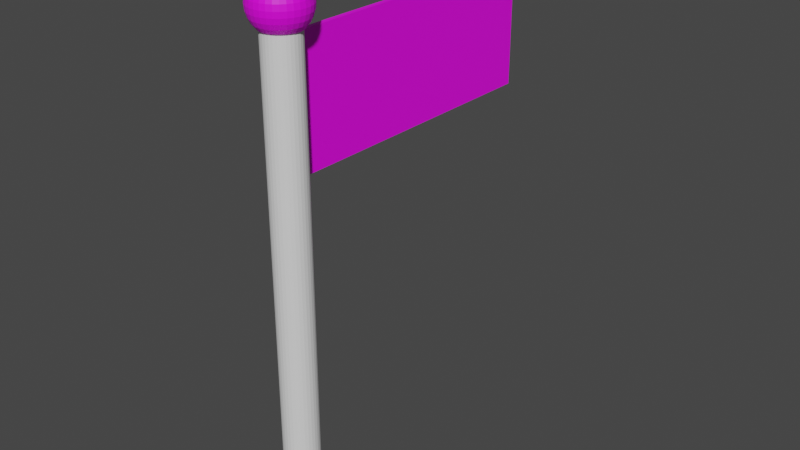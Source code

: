 # Source: untitled.blend  (saved by Blender 2.90.8; exported with 4.5.12 LTS)
import bpy
from mathutils import Matrix  # noqa: F401  (used for matrix-valued properties, if any)

bpy.ops.wm.read_factory_settings(use_empty=True)
scene = bpy.context.scene
scene.name = 'Scene'

# ---- collections
col_collection = bpy.data.collections.new('Collection'); scene.collection.children.link(col_collection)

# ---- images (referenced by path relative to the original .blend; pixels are not part of the script)
import os
ASSET_DIR = os.environ.get("B2B_ASSET_DIR", "")  # directory of the original .blend (textures are referenced by path, not embedded)
HERE = os.path.dirname(os.path.abspath(__file__))  # packed textures are extracted next to this script under _unpacked/

def load_image(name, relpath, width, height, colorspace="sRGB"):
    """Load a texture the original file referenced (path relative to the .blend, or extracted next to this script)."""
    p = next((c for c in (os.path.join(HERE, relpath), os.path.join(ASSET_DIR, relpath)) if relpath and os.path.exists(c)), "")
    if p:
        img = bpy.data.images.load(p, check_existing=True)
        img.name = name
    else:  # same state as the original file: an image datablock whose file is absent (Cycles renders it pink)
        img = bpy.data.images.new(name, width, height)
        img.source = "FILE"
        img.filepath = "//" + (relpath or name)
    img.colorspace_settings.name = colorspace
    return img
img_checkpoint_png_001 = load_image('checkpoint.png.001', 'checkpoint.png', 1024, 1024, 'sRGB')

# ---- materials (node trees are filled in below, after node groups)
mat_material_001 = bpy.data.materials.new('Material.001')
mat_material_001.use_transparent_shadow = False
mat_material_002 = bpy.data.materials.new('Material.002')
mat_material_002.use_transparent_shadow = False

# ---- material node trees
mat_material_001.use_nodes = True; mat_material_001.node_tree.nodes.clear()
_N = mat_material_001.node_tree.nodes; _L = mat_material_001.node_tree.links
n0 = _N.new('ShaderNodeBsdfPrincipled'); n0.name = 'Principled BSDF'; n0.location = (10, 300)
n0.distribution = 'GGX'
n0.subsurface_method = 'BURLEY'
n0.inputs[3].default_value = 1.45
n0.inputs[27].default_value = (0.0, 0.0, 0.0, 1.0)
n0.inputs[28].default_value = 1.0
n1 = _N.new('ShaderNodeOutputMaterial'); n1.name = 'Material Output'; n1.location = (300, 300)
n2 = _N.new('ShaderNodeTexImage'); n2.name = 'Image Texture'; n2.location = (-428, 305)
n2.image = img_checkpoint_png_001
_L.new(n0.outputs[0], n1.inputs[0])
_L.new(n2.outputs[0], n0.inputs[0])
n1.is_active_output = True
mat_material_002.use_nodes = True; mat_material_002.node_tree.nodes.clear()
_N = mat_material_002.node_tree.nodes; _L = mat_material_002.node_tree.links
n0 = _N.new('ShaderNodeBsdfPrincipled'); n0.name = 'Principled BSDF'; n0.location = (10, 300)
n0.distribution = 'GGX'
n0.subsurface_method = 'BURLEY'
n0.inputs[3].default_value = 1.45
n0.inputs[27].default_value = (0.0, 0.0, 0.0, 1.0)
n0.inputs[28].default_value = 1.0
n1 = _N.new('ShaderNodeOutputMaterial'); n1.name = 'Material Output'; n1.location = (300, 300)
n2 = _N.new('ShaderNodeTexImage'); n2.name = 'Image Texture'; n2.location = (-318, 268)
n2.image = img_checkpoint_png_001
_L.new(n0.outputs[0], n1.inputs[0])
_L.new(n2.outputs[0], n0.inputs[0])
n1.is_active_output = True

# ---- world
world_world = bpy.data.worlds.new('World'); scene.world = world_world
world_world.use_nodes = True; world_world.node_tree.nodes.clear()
_N = world_world.node_tree.nodes; _L = world_world.node_tree.links
n0 = _N.new('ShaderNodeOutputWorld'); n0.name = 'World Output'; n0.location = (300, 300)
n1 = _N.new('ShaderNodeBackground'); n1.name = 'Background'; n1.location = (10, 300)
n1.inputs[0].default_value = (0.05088, 0.05088, 0.05088, 1.0)
_L.new(n1.outputs[0], n0.inputs[0])
n0.is_active_output = True
world_world.color = (0.05088, 0.05088, 0.05088)
world_world.use_sun_shadow = False
world_world.sun_shadow_jitter_overblur = 0.0

# ---- meshes
me_cylinder = bpy.data.meshes.new('Cylinder')
me_cylinder.from_pydata([(0.0, 1.0, -1.0), (0.0, 1.0, 1.0), (0.1951, 0.9808, -1.0), (0.1951, 0.9808, 1.0), (0.3827, 0.9239, -1.0), (0.3827, 0.9239, 1.0), (0.5556, 0.8315, -1.0), (0.5556, 0.8315, 1.0), (0.7071, 0.7071, -1.0), (0.7071, 0.7071, 1.0), (0.8315, 0.5556, -1.0), (0.8315, 0.5556, 1.0), (0.9239, 0.3827, -1.0), (0.9239, 0.3827, 1.0), (0.9808, 0.1951, -1.0), (0.9808, 0.1951, 1.0), (1.0, 7.55e-08, -1.0), (1.0, 7.55e-08, 1.0), (0.9808, -0.1951, -1.0), (0.9808, -0.1951, 1.0), (0.9239, -0.3827, -1.0), (0.9239, -0.3827, 1.0), (0.8315, -0.5556, -1.0), (0.8315, -0.5556, 1.0), (0.7071, -0.7071, -1.0), (0.7071, -0.7071, 1.0), (0.5556, -0.8315, -1.0), (0.5556, -0.8315, 1.0), (0.3827, -0.9239, -1.0), (0.3827, -0.9239, 1.0), (0.1951, -0.9808, -1.0), (0.1951, -0.9808, 1.0), (-3.258e-07, -1.0, -1.0), (-3.258e-07, -1.0, 1.0), (-0.1951, -0.9808, -1.0), (-0.1951, -0.9808, 1.0), (-0.3827, -0.9239, -1.0), (-0.3827, -0.9239, 1.0), (-0.5556, -0.8315, -1.0), (-0.5556, -0.8315, 1.0), (-0.7071, -0.7071, -1.0), (-0.7071, -0.7071, 1.0), (-0.8315, -0.5556, -1.0), (-0.8315, -0.5556, 1.0), (-0.9239, -0.3827, -1.0), (-0.9239, -0.3827, 1.0), (-0.9808, -0.1951, -1.0), (-0.9808, -0.1951, 1.0), (-1.0, 9.656e-07, -1.0), (-1.0, 9.656e-07, 1.0), (-0.9808, 0.1951, -1.0), (-0.9808, 0.1951, 1.0), (-0.9239, 0.3827, -1.0), (-0.9239, 0.3827, 1.0), (-0.8315, 0.5556, -1.0), (-0.8315, 0.5556, 1.0), (-0.7071, 0.7071, -1.0), (-0.7071, 0.7071, 1.0), (-0.5556, 0.8315, -1.0), (-0.5556, 0.8315, 1.0), (-0.3827, 0.9239, -1.0), (-0.3827, 0.9239, 1.0), (-0.1951, 0.9808, -1.0), (-0.1951, 0.9808, 1.0)], [], [(0, 1, 3, 2), (2, 3, 5, 4), (4, 5, 7, 6), (6, 7, 9, 8), (8, 9, 11, 10), (10, 11, 13, 12), (12, 13, 15, 14), (14, 15, 17, 16), (16, 17, 19, 18), (18, 19, 21, 20), (20, 21, 23, 22), (22, 23, 25, 24), (24, 25, 27, 26), (26, 27, 29, 28), (28, 29, 31, 30), (30, 31, 33, 32), (32, 33, 35, 34), (34, 35, 37, 36), (36, 37, 39, 38), (38, 39, 41, 40), (40, 41, 43, 42), (42, 43, 45, 44), (44, 45, 47, 46), (46, 47, 49, 48), (48, 49, 51, 50), (50, 51, 53, 52), (52, 53, 55, 54), (54, 55, 57, 56), (56, 57, 59, 58), (58, 59, 61, 60), (3, 1, 63, 61, 59, 57, 55, 53, 51, 49, 47, 45, 43, 41, 39, 37, 35, 33, 31, 29, 27, 25, 23, 21, 19, 17, 15, 13, 11, 9, 7, 5), (60, 61, 63, 62), (62, 63, 1, 0), (0, 2, 4, 6, 8, 10, 12, 14, 16, 18, 20, 22, 24, 26, 28, 30, 32, 34, 36, 38, 40, 42, 44, 46, 48, 50, 52, 54, 56, 58, 60, 62)])
_uv = me_cylinder.uv_layers.new(name='UVMap')
_uv.uv.foreach_set('vector', [0.439, 0.0, 0.439, 0.3344, 0.4089, 0.3344, 0.4089, 0.0, 0.4089, 0.0, 0.4089, 0.3344, 0.3794, 0.3344, 0.3794, 2.99e-08, 0.3794, 2.99e-08, 0.3794, 0.3344, 0.3516, 0.3344, 0.3516, 1.993e-08, 0.3516, 1.993e-08, 0.3516, 0.3344, 0.3266, 0.3344, 0.3266, 1.993e-08, 0.3266, 1.993e-08, 0.3266, 0.3344, 0.3053, 0.3344, 0.3053, 1.993e-08, 0.1946, 0.6656, 0.1946, 1.0, 0.1696, 1.0, 0.1696, 0.6656, 0.1696, 0.6656, 0.1696, 1.0, 0.1419, 1.0, 0.1419, 0.6656, 0.1419, 0.6656, 0.1419, 1.0, 0.1124, 1.0, 0.1124, 0.6656, 0.1124, 0.6656, 0.1124, 1.0, 0.08229, 1.0, 0.08229, 0.6656, 0.08229, 0.6656, 0.08229, 1.0, 0.05279, 1.0, 0.05279, 0.6656, 0.05279, 0.6656, 0.05279, 1.0, 0.02501, 1.0, 0.02501, 0.6656, 0.02501, 0.6656, 0.02501, 1.0, 0.0, 1.0, 9.144e-09, 0.6656, 0.5213, 0.6688, 0.5213, 0.3344, 0.5463, 0.3344, 0.5463, 0.6688, 0.5463, 0.6688, 0.5463, 0.3344, 0.5741, 0.3344, 0.5741, 0.6688, 0.5741, 0.6688, 0.5741, 0.3344, 0.6035, 0.3344, 0.6035, 0.6688, 0.6035, 0.6688, 0.6035, 0.3344, 0.6336, 0.3344, 0.6336, 0.6688, 0.6336, 0.6688, 0.6336, 0.3344, 0.6631, 0.3344, 0.6631, 0.6688, 0.6631, 0.6688, 0.6631, 0.3344, 0.6909, 0.3344, 0.6909, 0.6688, 0.6909, 0.6688, 0.6909, 0.3344, 0.7159, 0.3344, 0.7159, 0.6688, 0.7159, 0.6688, 0.7159, 0.3344, 0.7372, 0.3344, 0.7372, 0.6688, 0.3053, 0.6688, 0.3053, 0.3344, 0.3304, 0.3344, 0.3304, 0.6688, 0.3304, 0.6688, 0.3304, 0.3344, 0.3581, 0.3344, 0.3581, 0.6688, 0.3581, 0.6688, 0.3581, 0.3344, 0.3876, 0.3344, 0.3876, 0.6688, 0.3876, 0.6688, 0.3876, 0.3344, 0.4177, 0.3344, 0.4177, 0.6688, 0.4177, 0.6688, 0.4177, 0.3344, 0.4472, 0.3344, 0.4472, 0.6688, 0.4472, 0.6688, 0.4472, 0.3344, 0.475, 0.3344, 0.475, 0.6688, 0.475, 0.6688, 0.475, 0.3344, 0.5, 0.3344, 0.5, 0.6688, 0.5, 0.6688, 0.5, 0.3344, 0.5213, 0.3344, 0.5213, 0.6688, 0.5425, 1.993e-08, 0.5425, 0.3344, 0.5213, 0.3344, 0.5213, 1.993e-08, 0.5213, 1.993e-08, 0.5213, 0.3344, 0.4963, 0.3344, 0.4963, 1.993e-08, 0.1376, 0.6656, 0.1081, 0.6592, 0.08036, 0.6467, 0.05535, 0.6284, 0.03408, 0.6053, 0.01738, 0.578, 0.005867, 0.5477, 2.743e-08, 0.5156, 0.0, 0.4828, 0.005867, 0.4507, 0.01738, 0.4204, 0.03408, 0.3931, 0.05535, 0.3699, 0.08036, 0.3517, 0.1081, 0.3392, 0.1376, 0.3328, 0.1677, 0.3328, 0.1972, 0.3392, 0.225, 0.3517, 0.25, 0.3699, 0.2713, 0.3931, 0.288, 0.4204, 0.2995, 0.4507, 0.3053, 0.4828, 0.3053, 0.5156, 0.2995, 0.5477, 0.288, 0.578, 0.2713, 0.6053, 0.25, 0.6284, 0.225, 0.6467, 0.1972, 0.6592, 0.1677, 0.6656, 0.4963, 1.993e-08, 0.4963, 0.3344, 0.4685, 0.3344, 0.4685, 1.993e-08, 0.4685, 1.993e-08, 0.4685, 0.3344, 0.439, 0.3344, 0.439, 0.0, 1.829e-08, 0.1828, 0.0, 0.15, 0.005867, 0.1179, 0.01738, 0.08758, 0.03408, 0.06033, 0.05535, 0.03715, 0.08036, 0.01894, 0.1081, 0.006395, 0.1376, 9.966e-09, 0.1677, 0.0, 0.1972, 0.006395, 0.225, 0.01894, 0.25, 0.03715, 0.2713, 0.06033, 0.288, 0.08758, 0.2995, 0.1179, 0.3053, 0.15, 0.3053, 0.1828, 0.2995, 0.2149, 0.288, 0.2452, 0.2713, 0.2725, 0.25, 0.2956, 0.225, 0.3139, 0.1972, 0.3264, 0.1677, 0.3328, 0.1376, 0.3328, 0.1081, 0.3264, 0.08036, 0.3139, 0.05535, 0.2956, 0.03408, 0.2725, 0.01738, 0.2452, 0.005867, 0.2149])
me_cylinder.use_remesh_fix_poles = True
me_cylinder.use_remesh_preserve_attributes = False
me_cylinder.use_mirror_vertex_groups = False
me_cylinder.update()
me_sphere = bpy.data.meshes.new('Sphere')
me_sphere.from_pydata([(0.0, 0.1951, 0.9808), (0.0, 0.3827, 0.9239), (0.0, 0.5556, 0.8315), (0.0, 0.7071, 0.7071), (0.0, 0.8315, 0.5556), (0.0, 0.9239, 0.3827), (0.0, 0.9808, 0.1951), (0.0, 1.0, 7.55e-08), (0.0, 0.9808, -0.1951), (0.0, 0.5556, -0.8315), (0.03806, 0.1913, 0.9808), (0.07466, 0.3753, 0.9239), (0.1084, 0.5449, 0.8315), (0.1379, 0.6935, 0.7071), (0.1622, 0.8155, 0.5556), (0.1802, 0.9061, 0.3827), (0.1913, 0.9619, 0.1951), (0.1951, 0.9808, 7.55e-08), (0.1913, 0.9619, -0.1951), (0.1802, 0.9061, -0.3827), (0.1622, 0.8155, -0.5556), (0.1379, 0.6935, -0.7071), (0.1084, 0.5449, -0.8315), (0.07466, 0.3753, -0.9239), (0.03806, 0.1913, -0.9808), (0.07466, 0.1802, 0.9808), (0.1464, 0.3536, 0.9239), (0.2126, 0.5133, 0.8315), (0.2706, 0.6533, 0.7071), (0.3182, 0.7682, 0.5556), (0.3536, 0.8536, 0.3827), (0.3753, 0.9061, 0.1951), (0.3827, 0.9239, 7.55e-08), (0.3753, 0.9061, -0.1951), (0.3536, 0.8536, -0.3827), (0.3182, 0.7682, -0.5556), (0.2706, 0.6533, -0.7071), (0.2126, 0.5133, -0.8315), (0.1464, 0.3536, -0.9239), (0.07466, 0.1802, -0.9808), (0.1084, 0.1622, 0.9808), (0.2126, 0.3182, 0.9239), (0.3087, 0.4619, 0.8315), (0.3928, 0.5879, 0.7071), (0.4619, 0.6913, 0.5556), (0.5133, 0.7682, 0.3827), (0.5449, 0.8155, 0.1951), (0.5556, 0.8315, 7.55e-08), (0.5449, 0.8155, -0.1951), (0.5133, 0.7682, -0.3827), (0.4619, 0.6913, -0.5556), (0.3928, 0.5879, -0.7071), (0.3087, 0.4619, -0.8315), (0.2126, 0.3182, -0.9239), (0.1084, 0.1622, -0.9808), (0.1379, 0.1379, 0.9808), (0.2706, 0.2706, 0.9239), (0.3928, 0.3928, 0.8315), (0.5, 0.5, 0.7071), (0.5879, 0.5879, 0.5556), (0.6533, 0.6533, 0.3827), (0.6935, 0.6935, 0.1951), (0.7071, 0.7071, 7.55e-08), (0.6935, 0.6935, -0.1951), (0.6533, 0.6533, -0.3827), (0.5879, 0.5879, -0.5556), (0.5, 0.5, -0.7071), (0.3928, 0.3928, -0.8315), (0.2706, 0.2706, -0.9239), (0.1379, 0.1379, -0.9808), (0.1622, 0.1084, 0.9808), (0.3182, 0.2126, 0.9239), (0.4619, 0.3087, 0.8315), (0.5879, 0.3928, 0.7071), (0.6913, 0.4619, 0.5556), (0.7682, 0.5133, 0.3827), (0.8155, 0.5449, 0.1951), (0.8315, 0.5556, 7.55e-08), (0.8155, 0.5449, -0.1951), (0.7682, 0.5133, -0.3827), (0.6913, 0.4619, -0.5556), (0.5879, 0.3928, -0.7071), (0.4619, 0.3087, -0.8315), (0.3182, 0.2126, -0.9239), (0.1622, 0.1084, -0.9808), (0.1802, 0.07466, 0.9808), (0.3536, 0.1464, 0.9239), (0.5133, 0.2126, 0.8315), (0.6533, 0.2706, 0.7071), (0.7682, 0.3182, 0.5556), (0.8536, 0.3536, 0.3827), (0.9061, 0.3753, 0.1951), (0.9239, 0.3827, 7.55e-08), (0.9061, 0.3753, -0.1951), (0.8536, 0.3536, -0.3827), (0.7682, 0.3182, -0.5556), (0.6533, 0.2706, -0.7071), (0.5133, 0.2126, -0.8315), (0.3536, 0.1464, -0.9239), (0.1802, 0.07466, -0.9808), (0.1913, 0.03806, 0.9808), (0.3753, 0.07466, 0.9239), (0.5449, 0.1084, 0.8315), (0.6935, 0.1379, 0.7071), (0.8155, 0.1622, 0.5556), (0.9061, 0.1802, 0.3827), (0.9619, 0.1913, 0.1951), (0.9808, 0.1951, 7.55e-08), (0.9619, 0.1913, -0.1951), (0.9061, 0.1802, -0.3827), (0.8155, 0.1622, -0.5556), (0.6935, 0.1379, -0.7071), (0.5449, 0.1084, -0.8315), (0.3753, 0.07466, -0.9239), (0.1913, 0.03806, -0.9808), (0.1951, -3.266e-07, 0.9808), (0.3827, -3.192e-07, 0.9239), (0.5556, -3.117e-07, 0.8315), (0.7071, -3.192e-07, 0.7071), (0.8315, -3.341e-07, 0.5556), (0.9239, -2.745e-07, 0.3827), (0.9808, -3.937e-07, 0.1951), (1.0, -3.788e-07, 7.55e-08), (0.9808, -3.937e-07, -0.1951), (0.9239, -2.298e-07, -0.3827), (0.8315, -3.341e-07, -0.5556), (0.7071, -3.192e-07, -0.7071), (0.5556, -3.415e-07, -0.8315), (0.3827, -3.043e-07, -0.9239), (0.1951, -3.08e-07, -0.9808), (0.1913, -0.03806, 0.9808), (0.3753, -0.07466, 0.9239), (0.5449, -0.1084, 0.8315), (0.6935, -0.138, 0.7071), (0.8155, -0.1622, 0.5556), (0.9061, -0.1802, 0.3827), (0.9619, -0.1913, 0.1951), (0.9808, -0.1951, 7.55e-08), (0.9619, -0.1913, -0.1951), (0.9061, -0.1802, -0.3827), (0.8155, -0.1622, -0.5556), (0.6935, -0.138, -0.7071), (0.5449, -0.1084, -0.8315), (0.3753, -0.07466, -0.9239), (0.1913, -0.03806, -0.9808), (0.1802, -0.07466, 0.9808), (0.3536, -0.1464, 0.9239), (0.5133, -0.2126, 0.8315), (0.6533, -0.2706, 0.7071), (0.7682, -0.3182, 0.5556), (0.8536, -0.3536, 0.3827), (0.9061, -0.3753, 0.1951), (0.9239, -0.3827, 7.55e-08), (0.9061, -0.3753, -0.1951), (0.8536, -0.3536, -0.3827), (0.7682, -0.3182, -0.5556), (0.6533, -0.2706, -0.7071), (0.5133, -0.2126, -0.8315), (0.3536, -0.1464, -0.9239), (0.1802, -0.07466, -0.9808), (0.1622, -0.1084, 0.9808), (0.3182, -0.2126, 0.9239), (0.4619, -0.3087, 0.8315), (0.5879, -0.3928, 0.7071), (0.6913, -0.4619, 0.5556), (0.7682, -0.5133, 0.3827), (0.8155, -0.5449, 0.1951), (0.8315, -0.5556, 7.55e-08), (0.8155, -0.5449, -0.1951), (0.7682, -0.5133, -0.3827), (0.6913, -0.4619, -0.5556), (0.5879, -0.3928, -0.7071), (0.4619, -0.3087, -0.8315), (0.3182, -0.2126, -0.9239), (0.1622, -0.1084, -0.9808), (0.1379, -0.138, 0.9808), (0.2706, -0.2706, 0.9239), (0.3928, -0.3928, 0.8315), (0.5, -0.5, 0.7071), (0.5879, -0.5879, 0.5556), (0.6533, -0.6533, 0.3827), (0.6935, -0.6935, 0.1951), (0.7071, -0.7071, 7.55e-08), (0.6935, -0.6935, -0.1951), (0.6533, -0.6533, -0.3827), (0.5879, -0.5879, -0.5556), (0.5, -0.5, -0.7071), (0.3928, -0.3928, -0.8315), (0.2706, -0.2706, -0.9239), (0.1379, -0.138, -0.9808), (0.1084, -0.1622, 0.9808), (0.2126, -0.3182, 0.9239), (0.3087, -0.4619, 0.8315), (0.3928, -0.5879, 0.7071), (0.4619, -0.6913, 0.5556), (0.5133, -0.7682, 0.3827), (0.5449, -0.8155, 0.1951), (0.5556, -0.8315, 7.55e-08), (0.5449, -0.8155, -0.1951), (0.5133, -0.7682, -0.3827), (0.4619, -0.6913, -0.5556), (0.3928, -0.5879, -0.7071), (0.3087, -0.4619, -0.8315), (0.2126, -0.3182, -0.9239), (0.1084, -0.1622, -0.9808), (0.0, -3.258e-07, -1.0), (0.07466, -0.1802, 0.9808), (0.1464, -0.3536, 0.9239), (0.2126, -0.5133, 0.8315), (0.2706, -0.6533, 0.7071), (0.3182, -0.7682, 0.5556), (0.3536, -0.8536, 0.3827), (0.3753, -0.9061, 0.1951), (0.3827, -0.9239, 7.55e-08), (0.3753, -0.9061, -0.1951), (0.3536, -0.8536, -0.3827), (0.3182, -0.7682, -0.5556), (0.2706, -0.6533, -0.7071), (0.2126, -0.5133, -0.8315), (0.1464, -0.3536, -0.9239), (0.07466, -0.1802, -0.9808), (0.03806, -0.1913, 0.9808), (0.07466, -0.3753, 0.9239), (0.1084, -0.5449, 0.8315), (0.1379, -0.6935, 0.7071), (0.1622, -0.8155, 0.5556), (0.1802, -0.9061, 0.3827), (0.1913, -0.9619, 0.1951), (0.1951, -0.9808, 7.55e-08), (0.1913, -0.9619, -0.1951), (0.1802, -0.9061, -0.3827), (0.1622, -0.8155, -0.5556), (0.1379, -0.6935, -0.7071), (0.1084, -0.5449, -0.8315), (0.07466, -0.3753, -0.9239), (0.03806, -0.1913, -0.9808), (-7.212e-09, -0.1951, 0.9808), (4.122e-08, -0.3827, 0.9239), (2.632e-08, -0.5556, 0.8315), (-2.584e-08, -0.7071, 0.7071), (-8.544e-08, -0.8315, 0.5556), (6.357e-08, -0.9239, 0.3827), (-8.544e-08, -0.9808, 0.1951), (-1.003e-07, -1.0, 7.55e-08), (-8.544e-08, -0.9808, -0.1951), (6.357e-08, -0.9239, -0.3827), (-8.544e-08, -0.8315, -0.5556), (-2.584e-08, -0.7071, -0.7071), (-1.094e-08, -0.5556, -0.8315), (3.964e-09, -0.3827, -0.9239), (3.964e-09, -0.1951, -0.9808), (-0.03806, -0.1913, 0.9808), (-0.07466, -0.3753, 0.9239), (-0.1084, -0.5449, 0.8315), (-0.1379, -0.6935, 0.7071), (-0.1622, -0.8155, 0.5556), (-0.1802, -0.9061, 0.3827), (-0.1913, -0.9619, 0.1951), (-0.1951, -0.9808, 7.55e-08), (-0.1913, -0.9619, -0.1951), (-0.1802, -0.9061, -0.3827), (-0.1622, -0.8155, -0.5556), (-0.1379, -0.6935, -0.7071), (-0.1084, -0.5449, -0.8315), (-0.07466, -0.3753, -0.9239), (-0.03806, -0.1913, -0.9808), (-0.07466, -0.1802, 0.9808), (-0.1464, -0.3536, 0.9239), (-0.2126, -0.5133, 0.8315), (-0.2706, -0.6533, 0.7071), (-0.3182, -0.7682, 0.5556), (-0.3536, -0.8536, 0.3827), (-0.3753, -0.9061, 0.1951), (-0.3827, -0.9239, 7.55e-08), (-0.3753, -0.9061, -0.1951), (-0.3536, -0.8536, -0.3827), (-0.3182, -0.7682, -0.5556), (-0.2706, -0.6533, -0.7071), (-0.2126, -0.5133, -0.8315), (-0.1464, -0.3536, -0.9239), (-0.07466, -0.1802, -0.9808), (-0.1084, -0.1622, 0.9808), (-0.2126, -0.3182, 0.9239), (-0.3087, -0.4619, 0.8315), (-0.3928, -0.5879, 0.7071), (-0.4619, -0.6913, 0.5556), (-0.5133, -0.7682, 0.3827), (-0.5449, -0.8155, 0.1951), (-0.5556, -0.8315, 7.55e-08), (-0.5449, -0.8155, -0.1951), (-0.5133, -0.7682, -0.3827), (-0.4619, -0.6913, -0.5556), (-0.3928, -0.5879, -0.7071), (-0.3087, -0.4619, -0.8315), (-0.2126, -0.3182, -0.9239), (-0.1084, -0.1622, -0.9808), (-2.304e-07, -5.562e-07, 1.0), (-0.1379, -0.138, 0.9808), (-0.2706, -0.2706, 0.9239), (-0.3928, -0.3928, 0.8315), (-0.5, -0.5, 0.7071), (-0.5879, -0.5879, 0.5556), (-0.6533, -0.6533, 0.3827), (-0.6935, -0.6935, 0.1951), (-0.7071, -0.7071, 7.55e-08), (-0.6935, -0.6935, -0.1951), (-0.6533, -0.6533, -0.3827), (-0.5879, -0.5879, -0.5556), (-0.5, -0.5, -0.7071), (-0.3928, -0.3928, -0.8315), (-0.2706, -0.2706, -0.9239), (-0.1379, -0.1379, -0.9808), (-0.1622, -0.1084, 0.9808), (-0.3182, -0.2126, 0.9239), (-0.4619, -0.3087, 0.8315), (-0.5879, -0.3928, 0.7071), (-0.6913, -0.4619, 0.5556), (-0.7682, -0.5133, 0.3827), (-0.8155, -0.5449, 0.1951), (-0.8315, -0.5556, 7.55e-08), (-0.8155, -0.5449, -0.1951), (-0.7682, -0.5133, -0.3827), (-0.6913, -0.4619, -0.5556), (-0.5879, -0.3928, -0.7071), (-0.4619, -0.3087, -0.8315), (-0.3182, -0.2126, -0.9239), (-0.1622, -0.1084, -0.9808), (-0.1802, -0.07466, 0.9808), (-0.3536, -0.1464, 0.9239), (-0.5133, -0.2126, 0.8315), (-0.6533, -0.2706, 0.7071), (-0.7682, -0.3182, 0.5556), (-0.8536, -0.3536, 0.3827), (-0.9061, -0.3753, 0.1951), (-0.9239, -0.3827, 7.55e-08), (-0.9061, -0.3753, -0.1951), (-0.8536, -0.3536, -0.3827), (-0.7682, -0.3182, -0.5556), (-0.6533, -0.2706, -0.7071), (-0.5133, -0.2126, -0.8315), (-0.3536, -0.1464, -0.9239), (-0.1802, -0.07466, -0.9808), (-0.1913, -0.03806, 0.9808), (-0.3753, -0.07466, 0.9239), (-0.5449, -0.1084, 0.8315), (-0.6935, -0.1379, 0.7071), (-0.8155, -0.1622, 0.5556), (-0.9061, -0.1802, 0.3827), (-0.9619, -0.1913, 0.1951), (-0.9808, -0.1951, 7.55e-08), (-0.9619, -0.1913, -0.1951), (-0.9061, -0.1802, -0.3827), (-0.8155, -0.1622, -0.5556), (-0.6935, -0.1379, -0.7071), (-0.5449, -0.1084, -0.8315), (-0.3753, -0.07466, -0.9239), (-0.1913, -0.03806, -0.9808), (-0.1951, -3.117e-07, 0.9808), (-0.3827, -2.819e-07, 0.9239), (-0.5556, -2.819e-07, 0.8315), (-0.7071, -1.851e-07, 0.7071), (-0.8315, -1.404e-07, 0.5556), (-0.9239, -3.192e-07, 0.3827), (-0.9808, -9.567e-08, 0.1951), (-1.0, -1.404e-07, 7.55e-08), (-0.9808, -9.567e-08, -0.1951), (-0.9239, -3.192e-07, -0.3827), (-0.8315, -1.404e-07, -0.5556), (-0.7071, -1.851e-07, -0.7071), (-0.5556, -2.596e-07, -0.8315), (-0.3827, -2.521e-07, -0.9239), (-0.1951, -3.155e-07, -0.9808), (-0.1913, 0.03806, 0.9808), (-0.3753, 0.07466, 0.9239), (-0.5449, 0.1084, 0.8315), (-0.6935, 0.1379, 0.7071), (-0.8155, 0.1622, 0.5556), (-0.9061, 0.1802, 0.3827), (-0.9619, 0.1913, 0.1951), (-0.9808, 0.1951, 7.55e-08), (-0.9619, 0.1913, -0.1951), (-0.9061, 0.1802, -0.3827), (-0.8155, 0.1622, -0.5556), (-0.6935, 0.1379, -0.7071), (-0.5449, 0.1084, -0.8315), (-0.3753, 0.07466, -0.9239), (-0.1913, 0.03806, -0.9808), (-0.1802, 0.07466, 0.9808), (-0.3536, 0.1464, 0.9239), (-0.5133, 0.2126, 0.8315), (-0.6533, 0.2706, 0.7071), (-0.7682, 0.3182, 0.5556), (-0.8536, 0.3536, 0.3827), (-0.9061, 0.3753, 0.1951), (-0.9239, 0.3827, 7.55e-08), (-0.9061, 0.3753, -0.1951), (-0.8536, 0.3536, -0.3827), (-0.7682, 0.3182, -0.5556), (-0.6533, 0.2706, -0.7071), (-0.5133, 0.2126, -0.8315), (-0.3536, 0.1464, -0.9239), (-0.1802, 0.07466, -0.9808), (-0.1622, 0.1084, 0.9808), (-0.3182, 0.2126, 0.9239), (-0.4619, 0.3087, 0.8315), (-0.5879, 0.3928, 0.7071), (-0.6913, 0.4619, 0.5556), (-0.7682, 0.5133, 0.3827), (-0.8155, 0.5449, 0.1951), (-0.8315, 0.5556, 7.55e-08), (-0.8155, 0.5449, -0.1951), (-0.7682, 0.5133, -0.3827), (-0.6913, 0.4619, -0.5556), (-0.5879, 0.3928, -0.7071), (-0.4619, 0.3087, -0.8315), (-0.3182, 0.2126, -0.9239), (-0.1622, 0.1084, -0.9808), (-0.1379, 0.1379, 0.9808), (-0.2706, 0.2706, 0.9239), (-0.3928, 0.3928, 0.8315), (-0.5, 0.5, 0.7071), (-0.5879, 0.5879, 0.5556), (-0.6533, 0.6533, 0.3827), (-0.6935, 0.6935, 0.1951), (-0.7071, 0.7071, 7.55e-08), (-0.6935, 0.6935, -0.1951), (-0.6533, 0.6533, -0.3827), (-0.5879, 0.5879, -0.5556), (-0.5, 0.5, -0.7071), (-0.3928, 0.3928, -0.8315), (-0.2706, 0.2706, -0.9239), (-0.1379, 0.1379, -0.9808), (-0.1084, 0.1622, 0.9808), (-0.2126, 0.3182, 0.9239), (-0.3087, 0.4619, 0.8315), (-0.3928, 0.5879, 0.7071), (-0.4619, 0.6913, 0.5556), (-0.5133, 0.7682, 0.3827), (-0.5449, 0.8155, 0.1951), (-0.5556, 0.8315, 7.55e-08), (-0.5449, 0.8155, -0.1951), (-0.5133, 0.7682, -0.3827), (-0.4619, 0.6913, -0.5556), (-0.3928, 0.5879, -0.7071), (-0.3087, 0.4619, -0.8315), (-0.2126, 0.3182, -0.9239), (-0.1084, 0.1622, -0.9808), (-0.07466, 0.1802, 0.9808), (-0.1464, 0.3536, 0.9239), (-0.2126, 0.5133, 0.8315), (-0.2706, 0.6533, 0.7071), (-0.3182, 0.7682, 0.5556), (-0.3536, 0.8536, 0.3827), (-0.3753, 0.9061, 0.1951), (-0.3827, 0.9239, 7.55e-08), (-0.3753, 0.9061, -0.1951), (-0.3536, 0.8536, -0.3827), (-0.3182, 0.7682, -0.5556), (-0.2706, 0.6533, -0.7071), (-0.2126, 0.5133, -0.8315), (-0.1464, 0.3536, -0.9239), (-0.07466, 0.1802, -0.9808), (-0.03806, 0.1913, 0.9808), (-0.07466, 0.3753, 0.9239), (-0.1084, 0.5449, 0.8315), (-0.1379, 0.6935, 0.7071), (-0.1622, 0.8155, 0.5556), (-0.1802, 0.9061, 0.3827), (-0.1913, 0.9619, 0.1951), (-0.1951, 0.9808, 7.55e-08), (-0.1913, 0.9619, -0.1951), (-0.1802, 0.9061, -0.3827), (-0.1622, 0.8155, -0.5556), (-0.1379, 0.6935, -0.7071), (-0.1084, 0.5449, -0.8315), (-0.07466, 0.3753, -0.9239), (-0.03806, 0.1913, -0.9808), (6.357e-08, 0.9239, -0.3827), (2.722e-07, 0.8315, -0.5556), (1.53e-07, 0.7071, -0.7071), (7.847e-08, 0.3827, -0.9239), (1.514e-08, 0.1951, -0.9808)], [], [(479, 478, 20, 21), (4, 3, 13, 14), (9, 479, 21, 22), (5, 4, 14, 15), (480, 9, 22, 23), (6, 5, 15, 16), (481, 480, 23, 24), (7, 6, 16, 17), (0, 296, 10), (205, 481, 24), (8, 7, 17, 18), (1, 0, 10, 11), (477, 8, 18, 19), (2, 1, 11, 12), (478, 477, 19, 20), (3, 2, 12, 13), (12, 11, 26, 27), (20, 19, 34, 35), (13, 12, 27, 28), (21, 20, 35, 36), (14, 13, 28, 29), (22, 21, 36, 37), (15, 14, 29, 30), (23, 22, 37, 38), (16, 15, 30, 31), (24, 23, 38, 39), (17, 16, 31, 32), (10, 296, 25), (205, 24, 39), (18, 17, 32, 33), (11, 10, 25, 26), (19, 18, 33, 34), (31, 30, 45, 46), (39, 38, 53, 54), (32, 31, 46, 47), (25, 296, 40), (205, 39, 54), (33, 32, 47, 48), (26, 25, 40, 41), (34, 33, 48, 49), (27, 26, 41, 42), (35, 34, 49, 50), (28, 27, 42, 43), (36, 35, 50, 51), (29, 28, 43, 44), (37, 36, 51, 52), (30, 29, 44, 45), (38, 37, 52, 53), (50, 49, 64, 65), (43, 42, 57, 58), (51, 50, 65, 66), (44, 43, 58, 59), (52, 51, 66, 67), (45, 44, 59, 60), (53, 52, 67, 68), (46, 45, 60, 61), (54, 53, 68, 69), (47, 46, 61, 62), (40, 296, 55), (205, 54, 69), (48, 47, 62, 63), (41, 40, 55, 56), (49, 48, 63, 64), (42, 41, 56, 57), (69, 68, 83, 84), (62, 61, 76, 77), (55, 296, 70), (205, 69, 84), (63, 62, 77, 78), (56, 55, 70, 71), (64, 63, 78, 79), (57, 56, 71, 72), (65, 64, 79, 80), (58, 57, 72, 73), (66, 65, 80, 81), (59, 58, 73, 74), (67, 66, 81, 82), (60, 59, 74, 75), (68, 67, 82, 83), (61, 60, 75, 76), (81, 80, 95, 96), (74, 73, 88, 89), (82, 81, 96, 97), (75, 74, 89, 90), (83, 82, 97, 98), (76, 75, 90, 91), (84, 83, 98, 99), (77, 76, 91, 92), (70, 296, 85), (205, 84, 99), (78, 77, 92, 93), (71, 70, 85, 86), (79, 78, 93, 94), (72, 71, 86, 87), (80, 79, 94, 95), (73, 72, 87, 88), (85, 296, 100), (205, 99, 114), (93, 92, 107, 108), (86, 85, 100, 101), (94, 93, 108, 109), (87, 86, 101, 102), (95, 94, 109, 110), (88, 87, 102, 103), (96, 95, 110, 111), (89, 88, 103, 104), (97, 96, 111, 112), (90, 89, 104, 105), (98, 97, 112, 113), (91, 90, 105, 106), (99, 98, 113, 114), (92, 91, 106, 107), (104, 103, 118, 119), (112, 111, 126, 127), (105, 104, 119, 120), (113, 112, 127, 128), (106, 105, 120, 121), (114, 113, 128, 129), (107, 106, 121, 122), (100, 296, 115), (205, 114, 129), (108, 107, 122, 123), (101, 100, 115, 116), (109, 108, 123, 124), (102, 101, 116, 117), (110, 109, 124, 125), (103, 102, 117, 118), (111, 110, 125, 126), (123, 122, 137, 138), (116, 115, 130, 131), (124, 123, 138, 139), (117, 116, 131, 132), (125, 124, 139, 140), (118, 117, 132, 133), (126, 125, 140, 141), (119, 118, 133, 134), (127, 126, 141, 142), (120, 119, 134, 135), (128, 127, 142, 143), (121, 120, 135, 136), (129, 128, 143, 144), (122, 121, 136, 137), (115, 296, 130), (205, 129, 144), (142, 141, 156, 157), (135, 134, 149, 150), (143, 142, 157, 158), (136, 135, 150, 151), (144, 143, 158, 159), (137, 136, 151, 152), (130, 296, 145), (205, 144, 159), (138, 137, 152, 153), (131, 130, 145, 146), (139, 138, 153, 154), (132, 131, 146, 147), (140, 139, 154, 155), (133, 132, 147, 148), (141, 140, 155, 156), (134, 133, 148, 149), (146, 145, 160, 161), (154, 153, 168, 169), (147, 146, 161, 162), (155, 154, 169, 170), (148, 147, 162, 163), (156, 155, 170, 171), (149, 148, 163, 164), (157, 156, 171, 172), (150, 149, 164, 165), (158, 157, 172, 173), (151, 150, 165, 166), (159, 158, 173, 174), (152, 151, 166, 167), (145, 296, 160), (205, 159, 174), (153, 152, 167, 168), (165, 164, 179, 180), (173, 172, 187, 188), (166, 165, 180, 181), (174, 173, 188, 189), (167, 166, 181, 182), (160, 296, 175), (205, 174, 189), (168, 167, 182, 183), (161, 160, 175, 176), (169, 168, 183, 184), (162, 161, 176, 177), (170, 169, 184, 185), (163, 162, 177, 178), (171, 170, 185, 186), (164, 163, 178, 179), (172, 171, 186, 187), (184, 183, 198, 199), (177, 176, 191, 192), (185, 184, 199, 200), (178, 177, 192, 193), (186, 185, 200, 201), (179, 178, 193, 194), (187, 186, 201, 202), (180, 179, 194, 195), (188, 187, 202, 203), (181, 180, 195, 196), (189, 188, 203, 204), (182, 181, 196, 197), (175, 296, 190), (205, 189, 204), (183, 182, 197, 198), (176, 175, 190, 191), (203, 202, 218, 219), (196, 195, 211, 212), (204, 203, 219, 220), (197, 196, 212, 213), (190, 296, 206), (205, 204, 220), (198, 197, 213, 214), (191, 190, 206, 207), (199, 198, 214, 215), (192, 191, 207, 208), (200, 199, 215, 216), (193, 192, 208, 209), (201, 200, 216, 217), (194, 193, 209, 210), (202, 201, 217, 218), (195, 194, 210, 211), (216, 215, 230, 231), (209, 208, 223, 224), (217, 216, 231, 232), (210, 209, 224, 225), (218, 217, 232, 233), (211, 210, 225, 226), (219, 218, 233, 234), (212, 211, 226, 227), (220, 219, 234, 235), (213, 212, 227, 228), (206, 296, 221), (205, 220, 235), (214, 213, 228, 229), (207, 206, 221, 222), (215, 214, 229, 230), (208, 207, 222, 223), (235, 234, 249, 250), (228, 227, 242, 243), (221, 296, 236), (205, 235, 250), (229, 228, 243, 244), (222, 221, 236, 237), (230, 229, 244, 245), (223, 222, 237, 238), (231, 230, 245, 246), (224, 223, 238, 239), (232, 231, 246, 247), (225, 224, 239, 240), (233, 232, 247, 248), (226, 225, 240, 241), (234, 233, 248, 249), (227, 226, 241, 242), (239, 238, 253, 254), (247, 246, 261, 262), (240, 239, 254, 255), (248, 247, 262, 263), (241, 240, 255, 256), (249, 248, 263, 264), (242, 241, 256, 257), (250, 249, 264, 265), (243, 242, 257, 258), (236, 296, 251), (205, 250, 265), (244, 243, 258, 259), (237, 236, 251, 252), (245, 244, 259, 260), (238, 237, 252, 253), (246, 245, 260, 261), (258, 257, 272, 273), (251, 296, 266), (205, 265, 280), (259, 258, 273, 274), (252, 251, 266, 267), (260, 259, 274, 275), (253, 252, 267, 268), (261, 260, 275, 276), (254, 253, 268, 269), (262, 261, 276, 277), (255, 254, 269, 270), (263, 262, 277, 278), (256, 255, 270, 271), (264, 263, 278, 279), (257, 256, 271, 272), (265, 264, 279, 280), (277, 276, 291, 292), (270, 269, 284, 285), (278, 277, 292, 293), (271, 270, 285, 286), (279, 278, 293, 294), (272, 271, 286, 287), (280, 279, 294, 295), (273, 272, 287, 288), (266, 296, 281), (205, 280, 295), (274, 273, 288, 289), (267, 266, 281, 282), (275, 274, 289, 290), (268, 267, 282, 283), (276, 275, 290, 291), (269, 268, 283, 284), (281, 296, 297), (205, 295, 311), (289, 288, 304, 305), (282, 281, 297, 298), (290, 289, 305, 306), (283, 282, 298, 299), (291, 290, 306, 307), (284, 283, 299, 300), (292, 291, 307, 308), (285, 284, 300, 301), (293, 292, 308, 309), (286, 285, 301, 302), (294, 293, 309, 310), (287, 286, 302, 303), (295, 294, 310, 311), (288, 287, 303, 304), (301, 300, 315, 316), (309, 308, 323, 324), (302, 301, 316, 317), (310, 309, 324, 325), (303, 302, 317, 318), (311, 310, 325, 326), (304, 303, 318, 319), (297, 296, 312), (205, 311, 326), (305, 304, 319, 320), (298, 297, 312, 313), (306, 305, 320, 321), (299, 298, 313, 314), (307, 306, 321, 322), (300, 299, 314, 315), (308, 307, 322, 323), (320, 319, 334, 335), (313, 312, 327, 328), (321, 320, 335, 336), (314, 313, 328, 329), (322, 321, 336, 337), (315, 314, 329, 330), (323, 322, 337, 338), (316, 315, 330, 331), (324, 323, 338, 339), (317, 316, 331, 332), (325, 324, 339, 340), (318, 317, 332, 333), (326, 325, 340, 341), (319, 318, 333, 334), (312, 296, 327), (205, 326, 341), (339, 338, 353, 354), (332, 331, 346, 347), (340, 339, 354, 355), (333, 332, 347, 348), (341, 340, 355, 356), (334, 333, 348, 349), (327, 296, 342), (205, 341, 356), (335, 334, 349, 350), (328, 327, 342, 343), (336, 335, 350, 351), (329, 328, 343, 344), (337, 336, 351, 352), (330, 329, 344, 345), (338, 337, 352, 353), (331, 330, 345, 346), (351, 350, 365, 366), (344, 343, 358, 359), (352, 351, 366, 367), (345, 344, 359, 360), (353, 352, 367, 368), (346, 345, 360, 361), (354, 353, 368, 369), (347, 346, 361, 362), (355, 354, 369, 370), (348, 347, 362, 363), (356, 355, 370, 371), (349, 348, 363, 364), (342, 296, 357), (205, 356, 371), (350, 349, 364, 365), (343, 342, 357, 358), (370, 369, 384, 385), (363, 362, 377, 378), (371, 370, 385, 386), (364, 363, 378, 379), (357, 296, 372), (205, 371, 386), (365, 364, 379, 380), (358, 357, 372, 373), (366, 365, 380, 381), (359, 358, 373, 374), (367, 366, 381, 382), (360, 359, 374, 375), (368, 367, 382, 383), (361, 360, 375, 376), (369, 368, 383, 384), (362, 361, 376, 377), (374, 373, 388, 389), (382, 381, 396, 397), (375, 374, 389, 390), (383, 382, 397, 398), (376, 375, 390, 391), (384, 383, 398, 399), (377, 376, 391, 392), (385, 384, 399, 400), (378, 377, 392, 393), (386, 385, 400, 401), (379, 378, 393, 394), (372, 296, 387), (205, 386, 401), (380, 379, 394, 395), (373, 372, 387, 388), (381, 380, 395, 396), (393, 392, 407, 408), (401, 400, 415, 416), (394, 393, 408, 409), (387, 296, 402), (205, 401, 416), (395, 394, 409, 410), (388, 387, 402, 403), (396, 395, 410, 411), (389, 388, 403, 404), (397, 396, 411, 412), (390, 389, 404, 405), (398, 397, 412, 413), (391, 390, 405, 406), (399, 398, 413, 414), (392, 391, 406, 407), (400, 399, 414, 415), (412, 411, 426, 427), (405, 404, 419, 420), (413, 412, 427, 428), (406, 405, 420, 421), (414, 413, 428, 429), (407, 406, 421, 422), (415, 414, 429, 430), (408, 407, 422, 423), (416, 415, 430, 431), (409, 408, 423, 424), (402, 296, 417), (205, 416, 431), (410, 409, 424, 425), (403, 402, 417, 418), (411, 410, 425, 426), (404, 403, 418, 419), (431, 430, 445, 446), (424, 423, 438, 439), (417, 296, 432), (205, 431, 446), (425, 424, 439, 440), (418, 417, 432, 433), (426, 425, 440, 441), (419, 418, 433, 434), (427, 426, 441, 442), (420, 419, 434, 435), (428, 427, 442, 443), (421, 420, 435, 436), (429, 428, 443, 444), (422, 421, 436, 437), (430, 429, 444, 445), (423, 422, 437, 438), (435, 434, 449, 450), (443, 442, 457, 458), (436, 435, 450, 451), (444, 443, 458, 459), (437, 436, 451, 452), (445, 444, 459, 460), (438, 437, 452, 453), (446, 445, 460, 461), (439, 438, 453, 454), (432, 296, 447), (205, 446, 461), (440, 439, 454, 455), (433, 432, 447, 448), (441, 440, 455, 456), (434, 433, 448, 449), (442, 441, 456, 457), (454, 453, 468, 469), (447, 296, 462), (205, 461, 476), (455, 454, 469, 470), (448, 447, 462, 463), (456, 455, 470, 471), (449, 448, 463, 464), (457, 456, 471, 472), (450, 449, 464, 465), (458, 457, 472, 473), (451, 450, 465, 466), (459, 458, 473, 474), (452, 451, 466, 467), (460, 459, 474, 475), (453, 452, 467, 468), (461, 460, 475, 476), (473, 472, 478, 479), (466, 465, 3, 4), (474, 473, 479, 9), (467, 466, 4, 5), (475, 474, 9, 480), (468, 467, 5, 6), (476, 475, 480, 481), (469, 468, 6, 7), (462, 296, 0), (205, 476, 481), (470, 469, 7, 8), (463, 462, 0, 1), (471, 470, 8, 477), (464, 463, 1, 2), (472, 471, 477, 478), (465, 464, 2, 3)])
_uv = me_sphere.uv_layers.new(name='UVMap')
_uv.uv.foreach_set('vector', [0.1562, 0.5329, 0.1499, 0.5751, 0.1292, 0.5539, 0.1385, 0.5149, 0.08763, 0.8996, 0.07688, 0.9459, 0.05927, 0.9279, 0.06693, 0.8784, 0.8606, 0.3614, 0.8397, 0.3457, 0.8434, 0.3037, 0.8636, 0.3284, 0.099, 0.8475, 0.08763, 0.8996, 0.06693, 0.8784, 0.07599, 0.8239, 0.8845, 0.3748, 0.8606, 0.3614, 0.8636, 0.3284, 0.8866, 0.3521, 0.1105, 0.7918, 0.099, 0.8475, 0.07599, 0.8239, 0.08612, 0.7667, 0.9105, 0.3856, 0.8845, 0.3748, 0.8866, 0.3521, 0.9115, 0.374, 0.1218, 0.7345, 0.1105, 0.7918, 0.08612, 0.7667, 0.09693, 0.709, 0.4961, 0.3429, 0.5231, 0.3387, 0.4971, 0.3545, 0.9375, 0.3932, 0.9105, 0.3856, 0.9115, 0.374, 0.1324, 0.6778, 0.1218, 0.7345, 0.09693, 0.709, 0.108, 0.6528, 0.4702, 0.3435, 0.4961, 0.3429, 0.4971, 0.3545, 0.4722, 0.3662, 0.1419, 0.624, 0.1324, 0.6778, 0.108, 0.6528, 0.1189, 0.6004, 0.4463, 0.3405, 0.4702, 0.3435, 0.4722, 0.3662, 0.4492, 0.3734, 0.1499, 0.5751, 0.1419, 0.624, 0.1189, 0.6004, 0.1292, 0.5539, 0.07688, 0.9459, 0.06716, 0.9848, 0.05333, 0.9706, 0.05927, 0.9279, 0.4492, 0.3734, 0.4722, 0.3662, 0.4762, 0.3876, 0.455, 0.4045, 0.1292, 0.5539, 0.1189, 0.6004, 0.09613, 0.5783, 0.1087, 0.534, 0.05927, 0.9279, 0.05333, 0.9706, 0.03963, 0.9574, 0.04185, 0.911, 0.1385, 0.5149, 0.1292, 0.5539, 0.1087, 0.534, 0.1211, 0.498, 0.06693, 0.8784, 0.05927, 0.9279, 0.04185, 0.911, 0.04644, 0.8585, 0.8636, 0.3284, 0.8434, 0.3037, 0.8508, 0.2642, 0.8694, 0.2974, 0.07599, 0.8239, 0.06693, 0.8784, 0.04644, 0.8585, 0.05322, 0.8019, 0.8866, 0.3521, 0.8636, 0.3284, 0.8694, 0.2974, 0.8906, 0.3308, 0.08612, 0.7667, 0.07599, 0.8239, 0.05322, 0.8019, 0.06195, 0.7433, 0.9115, 0.374, 0.8866, 0.3521, 0.8906, 0.3308, 0.9135, 0.3631, 0.09693, 0.709, 0.08612, 0.7667, 0.06195, 0.7433, 0.07229, 0.6851, 0.4971, 0.3545, 0.5231, 0.3387, 0.4992, 0.3654, 0.9375, 0.3932, 0.9115, 0.374, 0.9135, 0.3631, 0.108, 0.6528, 0.09693, 0.709, 0.07229, 0.6851, 0.08383, 0.6294, 0.4722, 0.3662, 0.4971, 0.3545, 0.4992, 0.3654, 0.4762, 0.3876, 0.1189, 0.6004, 0.108, 0.6528, 0.08383, 0.6294, 0.09613, 0.5783, 0.06195, 0.7433, 0.05322, 0.8019, 0.03157, 0.7821, 0.03897, 0.7224, 0.9135, 0.3631, 0.8906, 0.3308, 0.8963, 0.3115, 0.9165, 0.3533, 0.07229, 0.6851, 0.06195, 0.7433, 0.03897, 0.7224, 0.04885, 0.6637, 0.4992, 0.3654, 0.5231, 0.3387, 0.5021, 0.3752, 0.9375, 0.3932, 0.9135, 0.3631, 0.9165, 0.3533, 0.08383, 0.6294, 0.07229, 0.6851, 0.04885, 0.6637, 0.06084, 0.6084, 0.4762, 0.3876, 0.4992, 0.3654, 0.5021, 0.3752, 0.482, 0.4068, 0.09613, 0.5783, 0.08383, 0.6294, 0.06084, 0.6084, 0.07448, 0.5586, 0.455, 0.4045, 0.4762, 0.3876, 0.482, 0.4068, 0.4634, 0.4324, 0.1087, 0.534, 0.09613, 0.5783, 0.07448, 0.5586, 0.08924, 0.5162, 0.04185, 0.911, 0.03963, 0.9574, 0.02661, 0.9455, 0.02527, 0.8959, 0.8508, 0.2642, 0.8356, 0.2326, 0.8481, 0.1908, 0.8615, 0.2287, 0.04644, 0.8585, 0.04185, 0.911, 0.02527, 0.8959, 0.02695, 0.8407, 0.8694, 0.2974, 0.8508, 0.2642, 0.8615, 0.2287, 0.8778, 0.2694, 0.05322, 0.8019, 0.04644, 0.8585, 0.02695, 0.8407, 0.03157, 0.7821, 0.8906, 0.3308, 0.8694, 0.2974, 0.8778, 0.2694, 0.8963, 0.3115, 0.08924, 0.5162, 0.07448, 0.5586, 0.05477, 0.542, 0.0715, 0.5013, 0.4471, 0.451, 0.4634, 0.4324, 0.4741, 0.4562, 0.4608, 0.4812, 0.8615, 0.2287, 0.8481, 0.1908, 0.8642, 0.1553, 0.8751, 0.1984, 0.02695, 0.8407, 0.02527, 0.8959, 0.01019, 0.8832, 0.009214, 0.8258, 0.8778, 0.2694, 0.8615, 0.2287, 0.8751, 0.1984, 0.8885, 0.2457, 0.03157, 0.7821, 0.02695, 0.8407, 0.009214, 0.8258, 0.01187, 0.7655, 0.8963, 0.3115, 0.8778, 0.2694, 0.8885, 0.2457, 0.9037, 0.2952, 0.03897, 0.7224, 0.03157, 0.7821, 0.01187, 0.7655, 0.01805, 0.7047, 0.9165, 0.3533, 0.8963, 0.3115, 0.9037, 0.2952, 0.9203, 0.345, 0.04885, 0.6637, 0.03897, 0.7224, 0.01805, 0.7047, 0.02752, 0.6457, 0.5021, 0.3752, 0.5231, 0.3387, 0.5059, 0.3835, 0.9375, 0.3932, 0.9165, 0.3533, 0.9203, 0.345, 0.06084, 0.6084, 0.04885, 0.6637, 0.02752, 0.6457, 0.03992, 0.5908, 0.482, 0.4068, 0.5021, 0.3752, 0.5059, 0.3835, 0.4894, 0.4232, 0.07448, 0.5586, 0.06084, 0.6084, 0.03992, 0.5908, 0.05477, 0.542, 0.4634, 0.4324, 0.482, 0.4068, 0.4894, 0.4232, 0.4741, 0.4562, 0.9203, 0.345, 0.9037, 0.2952, 0.9124, 0.2823, 0.9247, 0.3384, 0.02752, 0.6457, 0.01805, 0.7047, 0.0, 0.6911, 0.009119, 0.6318, 0.5059, 0.3835, 0.5231, 0.3387, 0.5103, 0.3901, 0.9375, 0.3932, 0.9203, 0.345, 0.9247, 0.3384, 0.03992, 0.5908, 0.02752, 0.6457, 0.009119, 0.6318, 0.02187, 0.5771, 0.4894, 0.4232, 0.5059, 0.3835, 0.5103, 0.3901, 0.498, 0.4361, 0.05477, 0.542, 0.03992, 0.5908, 0.02187, 0.5771, 0.03777, 0.5292, 0.4741, 0.4562, 0.4894, 0.4232, 0.498, 0.4361, 0.4867, 0.4748, 0.8642, 0.1553, 0.856, 0.1178, 0.8769, 0.08676, 0.883, 0.1273, 0.03427, 0.06203, 0.05187, 0.0172, 0.06233, 0.02629, 0.0476, 0.0736, 0.8751, 0.1984, 0.8642, 0.1553, 0.883, 0.1273, 0.8911, 0.1747, 0.01941, 0.1139, 0.03427, 0.06203, 0.0476, 0.0736, 0.03507, 0.1275, 0.8885, 0.2457, 0.8751, 0.1984, 0.8911, 0.1747, 0.9011, 0.227, 0.007833, 0.1709, 0.01941, 0.1139, 0.03507, 0.1275, 0.02524, 0.186, 0.9037, 0.2952, 0.8885, 0.2457, 0.9011, 0.227, 0.9124, 0.2823, 0.0, 0.2308, 0.007833, 0.1709, 0.02524, 0.186, 0.01848, 0.2468, 0.8911, 0.1747, 0.883, 0.1273, 0.9039, 0.1081, 0.9089, 0.1583, 0.03507, 0.1275, 0.0476, 0.0736, 0.06337, 0.0835, 0.05361, 0.1392, 0.9011, 0.227, 0.8911, 0.1747, 0.9089, 0.1583, 0.915, 0.2142, 0.02524, 0.186, 0.03507, 0.1275, 0.05361, 0.1392, 0.04584, 0.199, 0.9124, 0.2823, 0.9011, 0.227, 0.915, 0.2142, 0.922, 0.2734, 0.01848, 0.2468, 0.02524, 0.186, 0.04584, 0.199, 0.04035, 0.2606, 0.9247, 0.3384, 0.9124, 0.2823, 0.922, 0.2734, 0.9296, 0.3339, 0.01505, 0.3076, 0.01848, 0.2468, 0.04035, 0.2606, 0.03735, 0.3216, 0.5103, 0.3901, 0.5231, 0.3387, 0.5152, 0.3946, 0.9375, 0.3932, 0.9247, 0.3384, 0.9296, 0.3339, 0.01508, 0.366, 0.01505, 0.3076, 0.03735, 0.3216, 0.03695, 0.3797, 0.498, 0.4361, 0.5103, 0.3901, 0.5152, 0.3946, 0.5077, 0.4449, 0.01857, 0.4198, 0.01508, 0.366, 0.03695, 0.3797, 0.03918, 0.4327, 0.4867, 0.4748, 0.498, 0.4361, 0.5077, 0.4449, 0.5007, 0.4877, 0.883, 0.1273, 0.8769, 0.08676, 0.4757, 0.5089, 0.9039, 0.1081, 0.0476, 0.0736, 0.06233, 0.02629, 0.07472, 0.03407, 0.06337, 0.0835, 0.5152, 0.3946, 0.5231, 0.3387, 0.5204, 0.3969, 0.9375, 0.3932, 0.9296, 0.3339, 0.9348, 0.3316, 0.03695, 0.3797, 0.03735, 0.3216, 0.06226, 0.3327, 0.06138, 0.3906, 0.5077, 0.4449, 0.5152, 0.3946, 0.5204, 0.3969, 0.5179, 0.4494, 0.03918, 0.4327, 0.03695, 0.3797, 0.06138, 0.3906, 0.06219, 0.443, 0.5007, 0.4877, 0.5077, 0.4449, 0.5179, 0.4494, 0.5155, 0.4943, 0.9039, 0.1081, 0.4757, 0.5089, 0.5004, 0.498, 0.9261, 0.09828, 0.06337, 0.0835, 0.07472, 0.03407, 0.08856, 0.04023, 0.08098, 0.09134, 0.9089, 0.1583, 0.9039, 0.1081, 0.9261, 0.09828, 0.9278, 0.15, 0.05361, 0.1392, 0.06337, 0.0835, 0.08098, 0.09134, 0.07432, 0.1484, 0.915, 0.2142, 0.9089, 0.1583, 0.9278, 0.15, 0.9299, 0.2076, 0.04584, 0.199, 0.05361, 0.1392, 0.07432, 0.1484, 0.06885, 0.2092, 0.922, 0.2734, 0.915, 0.2142, 0.9299, 0.2076, 0.9322, 0.2689, 0.04035, 0.2606, 0.04584, 0.199, 0.06885, 0.2092, 0.06478, 0.2714, 0.9296, 0.3339, 0.922, 0.2734, 0.9322, 0.2689, 0.9348, 0.3316, 0.03735, 0.3216, 0.04035, 0.2606, 0.06478, 0.2714, 0.06226, 0.3327, 0.07432, 0.1484, 0.08098, 0.09134, 0.09976, 0.09683, 0.0964, 0.1549, 0.9299, 0.2076, 0.9278, 0.15, 0.9471, 0.15, 0.945, 0.2076, 0.06885, 0.2092, 0.07432, 0.1484, 0.0964, 0.1549, 0.09339, 0.2164, 0.9322, 0.2689, 0.9299, 0.2076, 0.945, 0.2076, 0.9427, 0.2689, 0.06478, 0.2714, 0.06885, 0.2092, 0.09339, 0.2164, 0.09082, 0.2791, 0.9348, 0.3316, 0.9322, 0.2689, 0.9427, 0.2689, 0.9401, 0.3316, 0.06226, 0.3327, 0.06478, 0.2714, 0.09082, 0.2791, 0.08881, 0.3405, 0.5204, 0.3969, 0.5231, 0.3387, 0.5258, 0.3969, 0.9375, 0.3932, 0.9348, 0.3316, 0.9401, 0.3316, 0.06138, 0.3906, 0.06226, 0.3327, 0.08881, 0.3405, 0.08743, 0.3982, 0.5179, 0.4494, 0.5204, 0.3969, 0.5258, 0.3969, 0.5283, 0.4494, 0.06219, 0.443, 0.06138, 0.3906, 0.08743, 0.3982, 0.08672, 0.4502, 0.5155, 0.4943, 0.5179, 0.4494, 0.5283, 0.4494, 0.5307, 0.4943, 0.9261, 0.09828, 0.5004, 0.498, 0.5255, 0.498, 0.9488, 0.09828, 0.08098, 0.09134, 0.08856, 0.04023, 0.1033, 0.04455, 0.09976, 0.09683, 0.9278, 0.15, 0.9261, 0.09828, 0.9488, 0.09828, 0.9471, 0.15, 0.08743, 0.3982, 0.08881, 0.3405, 0.116, 0.3446, 0.1141, 0.4023, 0.5283, 0.4494, 0.5258, 0.3969, 0.531, 0.3946, 0.5385, 0.4449, 0.08672, 0.4502, 0.08743, 0.3982, 0.1141, 0.4023, 0.1118, 0.454, 0.1033, 0.04455, 0.1069, 0.0, 0.1173, 0.001584, 0.1184, 0.04684, 0.08673, 0.4942, 0.08672, 0.4502, 0.1118, 0.454, 0.1093, 0.4977, 0.09976, 0.09683, 0.1033, 0.04455, 0.1184, 0.04684, 0.119, 0.09976, 0.9471, 0.15, 0.9488, 0.09828, 0.971, 0.1081, 0.966, 0.1583, 0.0964, 0.1549, 0.09976, 0.09683, 0.119, 0.09976, 0.119, 0.1583, 0.945, 0.2076, 0.9471, 0.15, 0.966, 0.1583, 0.9599, 0.2142, 0.09339, 0.2164, 0.0964, 0.1549, 0.119, 0.1583, 0.1185, 0.2202, 0.9427, 0.2689, 0.945, 0.2076, 0.9599, 0.2142, 0.9529, 0.2734, 0.09082, 0.2791, 0.09339, 0.2164, 0.1185, 0.2202, 0.1175, 0.2831, 0.9401, 0.3316, 0.9427, 0.2689, 0.9529, 0.2734, 0.9453, 0.3339, 0.08881, 0.3405, 0.09082, 0.2791, 0.1175, 0.2831, 0.116, 0.3446, 0.5258, 0.3969, 0.5231, 0.3387, 0.531, 0.3946, 0.9375, 0.3932, 0.9401, 0.3316, 0.9453, 0.3339, 0.9599, 0.2142, 0.966, 0.1583, 0.9838, 0.1747, 0.9739, 0.227, 0.1185, 0.2202, 0.119, 0.1583, 0.1413, 0.1586, 0.1432, 0.2205, 0.9529, 0.2734, 0.9599, 0.2142, 0.9739, 0.227, 0.9625, 0.2823, 0.1175, 0.2831, 0.1185, 0.2202, 0.1432, 0.2205, 0.1437, 0.2835, 0.9453, 0.3339, 0.9529, 0.2734, 0.9625, 0.2823, 0.9502, 0.3384, 0.116, 0.3446, 0.1175, 0.2831, 0.1437, 0.2835, 0.1428, 0.3449, 0.531, 0.3946, 0.5231, 0.3387, 0.5359, 0.3901, 0.9375, 0.3932, 0.9453, 0.3339, 0.9502, 0.3384, 0.1141, 0.4023, 0.116, 0.3446, 0.1428, 0.3449, 0.1403, 0.4026, 0.5385, 0.4449, 0.531, 0.3946, 0.5359, 0.3901, 0.5482, 0.4361, 0.1118, 0.454, 0.1141, 0.4023, 0.1403, 0.4026, 0.1366, 0.4543, 0.5455, 0.4877, 0.5385, 0.4449, 0.5482, 0.4361, 0.5595, 0.4748, 0.1093, 0.4977, 0.1118, 0.454, 0.1366, 0.4543, 0.1316, 0.498, 0.119, 0.09976, 0.1184, 0.04684, 0.1333, 0.04704, 0.1379, 0.1, 0.966, 0.1583, 0.971, 0.1081, 0.9919, 0.1273, 0.9838, 0.1747, 0.119, 0.1583, 0.119, 0.09976, 0.1379, 0.1, 0.1413, 0.1586, 0.5482, 0.4361, 0.5359, 0.3901, 0.5403, 0.3835, 0.5568, 0.4232, 0.1366, 0.4543, 0.1403, 0.4026, 0.1652, 0.3993, 0.16, 0.4511, 0.5595, 0.4748, 0.5482, 0.4361, 0.5568, 0.4232, 0.5721, 0.4562, 0.9919, 0.1273, 0.998, 0.08676, 1.019, 0.1178, 1.011, 0.1553, 0.1379, 0.1, 0.1333, 0.04704, 0.1474, 0.04512, 0.1558, 0.09757, 0.9838, 0.1747, 0.9919, 0.1273, 1.011, 0.1553, 0.9998, 0.1984, 0.1413, 0.1586, 0.1379, 0.1, 0.1558, 0.09757, 0.1623, 0.1557, 0.9739, 0.227, 0.9838, 0.1747, 0.9998, 0.1984, 0.9864, 0.2457, 0.1432, 0.2205, 0.1413, 0.1586, 0.1623, 0.1557, 0.1666, 0.2174, 0.9625, 0.2823, 0.9739, 0.227, 0.9864, 0.2457, 0.9712, 0.2952, 0.1437, 0.2835, 0.1432, 0.2205, 0.1666, 0.2174, 0.1686, 0.2801, 0.9502, 0.3384, 0.9625, 0.2823, 0.9712, 0.2952, 0.9547, 0.345, 0.1428, 0.3449, 0.1437, 0.2835, 0.1686, 0.2801, 0.1681, 0.3415, 0.5359, 0.3901, 0.5231, 0.3387, 0.5403, 0.3835, 0.9375, 0.3932, 0.9502, 0.3384, 0.9547, 0.345, 0.1403, 0.4026, 0.1428, 0.3449, 0.1681, 0.3415, 0.1652, 0.3993, 0.1666, 0.2174, 0.1623, 0.1557, 0.1814, 0.1498, 0.1878, 0.2108, 0.9712, 0.2952, 0.9864, 0.2457, 0.9971, 0.2694, 0.9786, 0.3115, 0.1686, 0.2801, 0.1666, 0.2174, 0.1878, 0.2108, 0.191, 0.2731, 0.9547, 0.345, 0.9712, 0.2952, 0.9786, 0.3115, 0.9584, 0.3533, 0.1681, 0.3415, 0.1686, 0.2801, 0.191, 0.2731, 0.191, 0.3344, 0.5403, 0.3835, 0.5231, 0.3387, 0.5441, 0.3752, 0.9375, 0.3932, 0.9547, 0.345, 0.9584, 0.3533, 0.1652, 0.3993, 0.1681, 0.3415, 0.191, 0.3344, 0.1876, 0.3923, 0.5568, 0.4232, 0.5403, 0.3835, 0.5441, 0.3752, 0.5642, 0.4068, 0.16, 0.4511, 0.1652, 0.3993, 0.1876, 0.3923, 0.1811, 0.4445, 0.5721, 0.4562, 0.5568, 0.4232, 0.5642, 0.4068, 0.5828, 0.4324, 1.011, 0.1553, 1.019, 0.1178, 1.037, 0.1573, 1.027, 0.1908, 0.1558, 0.09757, 0.1474, 0.04512, 0.1601, 0.04117, 0.172, 0.09254, 0.9998, 0.1984, 1.011, 0.1553, 1.027, 0.1908, 1.013, 0.2287, 0.1623, 0.1557, 0.1558, 0.09757, 0.172, 0.09254, 0.1814, 0.1498, 0.9864, 0.2457, 0.9998, 0.1984, 1.013, 0.2287, 0.9971, 0.2694, 0.8064, 0.1158, 0.8227, 0.166, 0.8062, 0.1877, 0.7908, 0.1363, 0.5828, 0.4324, 0.5642, 0.4068, 0.57, 0.3876, 0.5912, 0.4045, 0.3627, 0.5164, 0.8064, 0.1158, 0.7908, 0.1363, 0.7733, 0.09132, 0.172, 0.09254, 0.1601, 0.04117, 0.171, 0.03533, 0.1859, 0.08511, 1.013, 0.2287, 1.027, 0.1908, 1.039, 0.2326, 1.024, 0.2642, 0.1814, 0.1498, 0.172, 0.09254, 0.1859, 0.08511, 0.1977, 0.1411, 0.9971, 0.2694, 1.013, 0.2287, 1.024, 0.2642, 1.006, 0.2974, 0.1878, 0.2108, 0.1814, 0.1498, 0.1977, 0.1411, 0.2059, 0.2011, 0.9786, 0.3115, 0.9971, 0.2694, 1.006, 0.2974, 0.9844, 0.3308, 0.191, 0.2731, 0.1878, 0.2108, 0.2059, 0.2011, 0.2103, 0.2628, 0.9584, 0.3533, 0.9786, 0.3115, 0.9844, 0.3308, 0.9614, 0.3631, 0.191, 0.3344, 0.191, 0.2731, 0.2103, 0.2628, 0.2106, 0.3239, 0.5441, 0.3752, 0.5231, 0.3387, 0.547, 0.3654, 0.9375, 0.3932, 0.9584, 0.3533, 0.9614, 0.3631, 0.8227, 0.166, 0.8356, 0.2214, 0.8187, 0.2435, 0.8062, 0.1877, 0.5642, 0.4068, 0.5441, 0.3752, 0.547, 0.3654, 0.57, 0.3876, 0.9844, 0.3308, 1.006, 0.2974, 1.011, 0.3284, 0.9884, 0.3521, 0.828, 0.3017, 0.8337, 0.3598, 0.8152, 0.3824, 0.8083, 0.3256, 0.9614, 0.3631, 0.9844, 0.3308, 0.9884, 0.3521, 0.9634, 0.374, 0.8187, 0.2435, 0.828, 0.3017, 0.8083, 0.3256, 0.7987, 0.268, 0.547, 0.3654, 0.5231, 0.3387, 0.549, 0.3545, 0.9375, 0.3932, 0.9614, 0.3631, 0.9634, 0.374, 0.8062, 0.1877, 0.8187, 0.2435, 0.7987, 0.268, 0.7865, 0.2117, 0.57, 0.3876, 0.547, 0.3654, 0.549, 0.3545, 0.574, 0.3662, 0.7908, 0.1363, 0.8062, 0.1877, 0.7865, 0.2117, 0.7723, 0.1589, 0.5912, 0.4045, 0.57, 0.3876, 0.574, 0.3662, 0.597, 0.3734, 0.7733, 0.09132, 0.7908, 0.1363, 0.7723, 0.1589, 0.7566, 0.1117, 0.6098, 0.4154, 0.5912, 0.4045, 0.597, 0.3734, 0.6171, 0.3759, 0.3297, 0.498, 0.7733, 0.09132, 0.7566, 0.1117, 0.3155, 0.5153, 0.1977, 0.1411, 0.1859, 0.08511, 0.1969, 0.07556, 0.2106, 0.1298, 1.006, 0.2974, 1.024, 0.2642, 1.031, 0.3037, 1.011, 0.3284, 0.8337, 0.3598, 0.8356, 0.4158, 0.8189, 0.4362, 0.8152, 0.3824, 0.7566, 0.1117, 0.7723, 0.1589, 0.7514, 0.1828, 0.7378, 0.1331, 0.6171, 0.3759, 0.597, 0.3734, 0.5999, 0.3405, 0.6209, 0.334, 0.3155, 0.5153, 0.7566, 0.1117, 0.7378, 0.1331, 0.724, 0.09003, 0.8189, 0.4362, 0.8193, 0.4848, 0.8033, 0.503, 0.8001, 0.4576, 1.011, 0.3284, 1.031, 0.3037, 1.035, 0.3457, 1.014, 0.3614, 0.8152, 0.3824, 0.8189, 0.4362, 0.8001, 0.4576, 0.7943, 0.4063, 0.9884, 0.3521, 1.011, 0.3284, 1.014, 0.3614, 0.9904, 0.3748, 0.8083, 0.3256, 0.8152, 0.3824, 0.7943, 0.4063, 0.7862, 0.351, 0.9634, 0.374, 0.9884, 0.3521, 0.9904, 0.3748, 0.9644, 0.3856, 0.7987, 0.268, 0.8083, 0.3256, 0.7862, 0.351, 0.7761, 0.2938, 0.549, 0.3545, 0.5231, 0.3387, 0.5501, 0.3429, 0.9375, 0.3932, 0.9634, 0.374, 0.9644, 0.3856, 0.7865, 0.2117, 0.7987, 0.268, 0.7761, 0.2938, 0.7643, 0.237, 0.574, 0.3662, 0.549, 0.3545, 0.5501, 0.3429, 0.576, 0.3435, 0.7723, 0.1589, 0.7865, 0.2117, 0.7643, 0.237, 0.7514, 0.1828, 0.597, 0.3734, 0.574, 0.3662, 0.576, 0.3435, 0.5999, 0.3405, 0.9644, 0.3856, 0.9904, 0.3748, 0.9904, 0.398, 0.9644, 0.3974, 0.7761, 0.2938, 0.7862, 0.351, 0.7625, 0.3766, 0.7519, 0.32, 0.5501, 0.3429, 0.5231, 0.3387, 0.5501, 0.3311, 0.9375, 0.3932, 0.9644, 0.3856, 0.9644, 0.3974, 0.7643, 0.237, 0.7761, 0.2938, 0.7519, 0.32, 0.7406, 0.2627, 0.576, 0.3435, 0.5501, 0.3429, 0.5501, 0.3311, 0.576, 0.3204, 0.7514, 0.1828, 0.7643, 0.237, 0.7406, 0.2627, 0.729, 0.2069, 0.5999, 0.3405, 0.576, 0.3435, 0.576, 0.3204, 0.5999, 0.3069, 0.7378, 0.1331, 0.7514, 0.1828, 0.729, 0.2069, 0.7177, 0.1549, 0.6209, 0.334, 0.5999, 0.3405, 0.5999, 0.3069, 0.6209, 0.2912, 0.724, 0.09003, 0.7378, 0.1331, 0.7177, 0.1549, 0.7069, 0.1085, 0.8001, 0.4576, 0.8033, 0.503, 0.7862, 0.5216, 0.78, 0.4794, 1.014, 0.3614, 1.035, 0.3457, 1.035, 0.3884, 1.014, 0.395, 0.7943, 0.4063, 0.8001, 0.4576, 0.78, 0.4794, 0.7719, 0.4305, 0.9904, 0.3748, 1.014, 0.3614, 1.014, 0.395, 0.9904, 0.398, 0.7862, 0.351, 0.7943, 0.4063, 0.7719, 0.4305, 0.7625, 0.3766, 0.6209, 0.2912, 0.5999, 0.3069, 0.597, 0.2739, 0.6171, 0.2493, 0.7069, 0.1085, 0.7177, 0.1549, 0.697, 0.1761, 0.6893, 0.1266, 0.78, 0.4794, 0.7862, 0.5216, 0.7686, 0.5396, 0.7592, 0.5006, 0.2727, 0.5132, 0.7069, 0.1085, 0.6893, 0.1266, 0.6834, 0.08385, 0.7719, 0.4305, 0.78, 0.4794, 0.7592, 0.5006, 0.7489, 0.454, 0.9904, 0.398, 1.014, 0.395, 1.011, 0.4279, 0.9884, 0.4207, 0.7625, 0.3766, 0.7719, 0.4305, 0.7489, 0.454, 0.738, 0.4017, 0.9644, 0.3974, 0.9904, 0.398, 0.9884, 0.4207, 0.9634, 0.409, 0.7519, 0.32, 0.7625, 0.3766, 0.738, 0.4017, 0.727, 0.3455, 0.5501, 0.3311, 0.5231, 0.3387, 0.549, 0.3196, 0.9375, 0.3932, 0.9644, 0.3974, 0.9634, 0.409, 0.7406, 0.2627, 0.7519, 0.32, 0.727, 0.3455, 0.7162, 0.2877, 0.576, 0.3204, 0.5501, 0.3311, 0.549, 0.3196, 0.574, 0.2977, 0.729, 0.2069, 0.7406, 0.2627, 0.7162, 0.2877, 0.706, 0.2305, 0.5999, 0.3069, 0.576, 0.3204, 0.574, 0.2977, 0.597, 0.2739, 0.7177, 0.1549, 0.729, 0.2069, 0.706, 0.2305, 0.697, 0.1761, 0.727, 0.3455, 0.738, 0.4017, 0.7139, 0.4251, 0.7023, 0.3694, 0.549, 0.3196, 0.5231, 0.3387, 0.547, 0.3087, 0.9375, 0.3932, 0.9634, 0.409, 0.9614, 0.4199, 0.7162, 0.2877, 0.727, 0.3455, 0.7023, 0.3694, 0.692, 0.3112, 0.574, 0.2977, 0.549, 0.3196, 0.547, 0.3087, 0.57, 0.2763, 0.706, 0.2305, 0.7162, 0.2877, 0.692, 0.3112, 0.6833, 0.2526, 0.597, 0.2739, 0.574, 0.2977, 0.57, 0.2763, 0.5912, 0.2429, 0.697, 0.1761, 0.706, 0.2305, 0.6833, 0.2526, 0.6765, 0.196, 0.6171, 0.2493, 0.597, 0.2739, 0.5912, 0.2429, 0.6098, 0.2098, 0.6893, 0.1266, 0.697, 0.1761, 0.6765, 0.196, 0.6719, 0.1435, 0.7592, 0.5006, 0.7686, 0.5396, 0.7512, 0.5565, 0.7388, 0.5205, 0.6834, 0.08385, 0.6893, 0.1266, 0.6719, 0.1435, 0.6697, 0.09712, 0.7489, 0.454, 0.7592, 0.5006, 0.7388, 0.5205, 0.7262, 0.4761, 0.9884, 0.4207, 1.011, 0.4279, 1.006, 0.459, 0.9844, 0.4421, 0.738, 0.4017, 0.7489, 0.454, 0.7262, 0.4761, 0.7139, 0.4251, 0.9634, 0.409, 0.9884, 0.4207, 0.9844, 0.4421, 0.9614, 0.4199, 0.6719, 0.1435, 0.6765, 0.196, 0.657, 0.2137, 0.6553, 0.1586, 0.625, 0.1782, 0.6098, 0.2098, 0.5991, 0.1742, 0.6124, 0.1363, 0.6697, 0.09712, 0.6719, 0.1435, 0.6553, 0.1586, 0.6566, 0.109, 0.7262, 0.4761, 0.7388, 0.5205, 0.7193, 0.5382, 0.7045, 0.4959, 0.9844, 0.4421, 1.006, 0.459, 0.9971, 0.4869, 0.9786, 0.4613, 0.7139, 0.4251, 0.7262, 0.4761, 0.7045, 0.4959, 0.6909, 0.4461, 0.9614, 0.4199, 0.9844, 0.4421, 0.9786, 0.4613, 0.9584, 0.4297, 0.7023, 0.3694, 0.7139, 0.4251, 0.6909, 0.4461, 0.6789, 0.3908, 0.547, 0.3087, 0.5231, 0.3387, 0.5441, 0.2988, 0.9375, 0.3932, 0.9614, 0.4199, 0.9584, 0.4297, 0.692, 0.3112, 0.7023, 0.3694, 0.6789, 0.3908, 0.669, 0.3321, 0.57, 0.2763, 0.547, 0.3087, 0.5441, 0.2988, 0.5642, 0.257, 0.6833, 0.2526, 0.692, 0.3112, 0.669, 0.3321, 0.6616, 0.2723, 0.5912, 0.2429, 0.57, 0.2763, 0.5642, 0.257, 0.5828, 0.215, 0.6765, 0.196, 0.6833, 0.2526, 0.6616, 0.2723, 0.657, 0.2137, 0.6098, 0.2098, 0.5912, 0.2429, 0.5828, 0.215, 0.5991, 0.1742, 0.5441, 0.2988, 0.5231, 0.3387, 0.5403, 0.2905, 0.9375, 0.3932, 0.9584, 0.4297, 0.9547, 0.438, 0.669, 0.3321, 0.6789, 0.3908, 0.6576, 0.4087, 0.6481, 0.3497, 0.5642, 0.257, 0.5441, 0.2988, 0.5403, 0.2905, 0.5568, 0.2407, 0.6616, 0.2723, 0.669, 0.3321, 0.6481, 0.3497, 0.6419, 0.2889, 0.5828, 0.215, 0.5642, 0.257, 0.5568, 0.2407, 0.5721, 0.1912, 0.657, 0.2137, 0.6616, 0.2723, 0.6419, 0.2889, 0.6393, 0.2287, 0.5991, 0.1742, 0.5828, 0.215, 0.5721, 0.1912, 0.5854, 0.144, 0.6553, 0.1586, 0.657, 0.2137, 0.6393, 0.2287, 0.6402, 0.1713, 0.6124, 0.1363, 0.5991, 0.1742, 0.5854, 0.144, 0.5964, 0.1008, 0.9971, 0.4869, 1.013, 0.5055, 0.9998, 0.5357, 0.9864, 0.5107, 0.7045, 0.4959, 0.7193, 0.5382, 0.7015, 0.5532, 0.6848, 0.5125, 0.9786, 0.4613, 0.9971, 0.4869, 0.9864, 0.5107, 0.9712, 0.4777, 0.6909, 0.4461, 0.7045, 0.4959, 0.6848, 0.5125, 0.67, 0.4637, 0.9584, 0.4297, 0.9786, 0.4613, 0.9712, 0.4777, 0.9547, 0.438, 0.6789, 0.3908, 0.6909, 0.4461, 0.67, 0.4637, 0.6576, 0.4087, 0.5964, 0.1008, 0.5854, 0.144, 0.5694, 0.1202, 0.5776, 0.07285, 0.2625, 0.4808, 0.2449, 0.4359, 0.2582, 0.4244, 0.2729, 0.4717, 0.6045, 0.06332, 0.5964, 0.1008, 0.5776, 0.07285, 0.5836, 0.03228, 0.9712, 0.4777, 0.9864, 0.5107, 0.9739, 0.5293, 0.9625, 0.4905, 0.67, 0.4637, 0.6848, 0.5125, 0.6678, 0.5253, 0.6519, 0.4773, 0.9547, 0.438, 0.9712, 0.4777, 0.9625, 0.4905, 0.9502, 0.4446, 0.6576, 0.4087, 0.67, 0.4637, 0.6519, 0.4773, 0.6392, 0.4227, 0.5403, 0.2905, 0.5231, 0.3387, 0.5359, 0.2839, 0.9375, 0.3932, 0.9547, 0.438, 0.9502, 0.4446, 0.6481, 0.3497, 0.6576, 0.4087, 0.6392, 0.4227, 0.635, 0.3594, 0.5568, 0.2407, 0.5403, 0.2905, 0.5359, 0.2839, 0.5482, 0.2278, 0.2184, 0.3271, 0.2106, 0.2672, 0.2291, 0.2511, 0.2358, 0.3119, 0.5721, 0.1912, 0.5568, 0.2407, 0.5482, 0.2278, 0.5595, 0.1725, 0.23, 0.384, 0.2184, 0.3271, 0.2358, 0.3119, 0.2457, 0.3704, 0.5854, 0.144, 0.5721, 0.1912, 0.5595, 0.1725, 0.5694, 0.1202, 0.2449, 0.4359, 0.23, 0.384, 0.2457, 0.3704, 0.2582, 0.4244, 0.2291, 0.2511, 0.2256, 0.1904, 0.2479, 0.1764, 0.2509, 0.2374, 0.5482, 0.2278, 0.5359, 0.2839, 0.531, 0.2794, 0.5385, 0.219, 0.2358, 0.3119, 0.2291, 0.2511, 0.2509, 0.2374, 0.2564, 0.299, 0.5595, 0.1725, 0.5482, 0.2278, 0.5385, 0.219, 0.5455, 0.1597, 0.2457, 0.3704, 0.2358, 0.3119, 0.2564, 0.299, 0.2642, 0.3588, 0.5694, 0.1202, 0.5595, 0.1725, 0.5455, 0.1597, 0.5516, 0.1039, 0.2582, 0.4244, 0.2457, 0.3704, 0.2642, 0.3588, 0.274, 0.4145, 0.5776, 0.07285, 0.5694, 0.1202, 0.5516, 0.1039, 0.5566, 0.05361, 0.2729, 0.4717, 0.2582, 0.4244, 0.274, 0.4145, 0.2853, 0.4639, 0.5836, 0.03228, 0.5776, 0.07285, 0.5566, 0.05361, 0.5604, 0.0109, 0.9625, 0.4905, 0.9739, 0.5293, 0.9599, 0.5422, 0.9529, 0.4994, 0.2257, 0.132, 0.2292, 0.07818, 0.2498, 0.06524, 0.2475, 0.1182, 0.9502, 0.4446, 0.9625, 0.4905, 0.9529, 0.4994, 0.9453, 0.4491, 0.2256, 0.1904, 0.2257, 0.132, 0.2475, 0.1182, 0.2479, 0.1764, 0.5359, 0.2839, 0.5231, 0.3387, 0.531, 0.2794, 0.9375, 0.3932, 0.9502, 0.4446, 0.9453, 0.4491, 0.2853, 0.4639, 0.274, 0.4145, 0.2916, 0.4066, 0.2992, 0.4577, 0.5604, 0.0109, 0.5566, 0.05361, 0.5344, 0.0438, 0.5357, 0.0, 0.9529, 0.4994, 0.9599, 0.5422, 0.945, 0.5487, 0.9427, 0.5039, 0.2475, 0.1182, 0.2498, 0.06524, 0.2728, 0.05499, 0.272, 0.1074, 0.9453, 0.4491, 0.9529, 0.4994, 0.9427, 0.5039, 0.9401, 0.4514, 0.2479, 0.1764, 0.2475, 0.1182, 0.272, 0.1074, 0.2729, 0.1653, 0.531, 0.2794, 0.5231, 0.3387, 0.5258, 0.2771, 0.9375, 0.3932, 0.9453, 0.4491, 0.9401, 0.4514, 0.2509, 0.2374, 0.2479, 0.1764, 0.2729, 0.1653, 0.2754, 0.2265, 0.5385, 0.219, 0.531, 0.2794, 0.5258, 0.2771, 0.5283, 0.2145, 0.2564, 0.299, 0.2509, 0.2374, 0.2754, 0.2265, 0.2794, 0.2888, 0.5455, 0.1597, 0.5385, 0.219, 0.5283, 0.2145, 0.5307, 0.1531, 0.2642, 0.3588, 0.2564, 0.299, 0.2794, 0.2888, 0.2849, 0.3496, 0.5516, 0.1039, 0.5455, 0.1597, 0.5307, 0.1531, 0.5327, 0.09551, 0.274, 0.4145, 0.2642, 0.3588, 0.2849, 0.3496, 0.2916, 0.4066, 0.5566, 0.05361, 0.5516, 0.1039, 0.5327, 0.09551, 0.5344, 0.0438, 0.2794, 0.2888, 0.2754, 0.2265, 0.3014, 0.2189, 0.304, 0.2816, 0.5307, 0.1531, 0.5283, 0.2145, 0.5179, 0.2145, 0.5155, 0.1531, 0.2849, 0.3496, 0.2794, 0.2888, 0.304, 0.2816, 0.307, 0.3431, 0.5327, 0.09551, 0.5307, 0.1531, 0.5155, 0.1531, 0.5135, 0.09551, 0.2916, 0.4066, 0.2849, 0.3496, 0.307, 0.3431, 0.3104, 0.4011, 0.5344, 0.0438, 0.5327, 0.09551, 0.5135, 0.09551, 0.5118, 0.0438, 0.2992, 0.4577, 0.2916, 0.4066, 0.3104, 0.4011, 0.3139, 0.4534, 0.5357, 0.0, 0.5344, 0.0438, 0.5118, 0.0438, 0.5105, 5.742e-08, 0.9427, 0.5039, 0.945, 0.5487, 0.9299, 0.5487, 0.9322, 0.5039, 0.272, 0.1074, 0.2728, 0.05499, 0.2973, 0.04782, 0.298, 0.09974, 0.9401, 0.4514, 0.9427, 0.5039, 0.9322, 0.5039, 0.9348, 0.4514, 0.2729, 0.1653, 0.272, 0.1074, 0.298, 0.09974, 0.2994, 0.1575, 0.5258, 0.2771, 0.5231, 0.3387, 0.5204, 0.2771, 0.9375, 0.3932, 0.9401, 0.4514, 0.9348, 0.4514, 0.2754, 0.2265, 0.2729, 0.1653, 0.2994, 0.1575, 0.3014, 0.2189, 0.5283, 0.2145, 0.5258, 0.2771, 0.5204, 0.2771, 0.5179, 0.2145, 0.3175, 0.498, 0.3139, 0.4534, 0.329, 0.4511, 0.3279, 0.4964, 0.298, 0.09974, 0.2973, 0.04782, 0.3224, 0.04399, 0.3247, 0.09568, 0.9348, 0.4514, 0.9322, 0.5039, 0.922, 0.4994, 0.9296, 0.4491, 0.2994, 0.1575, 0.298, 0.09974, 0.3247, 0.09568, 0.3266, 0.1534, 0.5204, 0.2771, 0.5231, 0.3387, 0.5152, 0.2794, 0.9375, 0.3932, 0.9348, 0.4514, 0.9296, 0.4491, 0.3014, 0.2189, 0.2994, 0.1575, 0.3266, 0.1534, 0.3281, 0.2149, 0.5179, 0.2145, 0.5204, 0.2771, 0.5152, 0.2794, 0.5077, 0.219, 0.304, 0.2816, 0.3014, 0.2189, 0.3281, 0.2149, 0.3291, 0.2778, 0.5155, 0.1531, 0.5179, 0.2145, 0.5077, 0.219, 0.5007, 0.1597, 0.307, 0.3431, 0.304, 0.2816, 0.3291, 0.2778, 0.3296, 0.3397, 0.5135, 0.09551, 0.5155, 0.1531, 0.5007, 0.1597, 0.4946, 0.1039, 0.3104, 0.4011, 0.307, 0.3431, 0.3296, 0.3397, 0.3296, 0.3982, 0.5118, 0.0438, 0.5135, 0.09551, 0.4946, 0.1039, 0.4896, 0.05361, 0.3139, 0.4534, 0.3104, 0.4011, 0.3296, 0.3982, 0.329, 0.4511, 0.2973, 0.04782, 0.2973, 0.003734, 0.3199, 0.0002927, 0.3224, 0.04399, 0.5007, 0.1597, 0.5077, 0.219, 0.498, 0.2278, 0.4867, 0.1725, 0.3296, 0.3397, 0.3291, 0.2778, 0.3538, 0.2774, 0.3519, 0.3394, 0.4946, 0.1039, 0.5007, 0.1597, 0.4867, 0.1725, 0.4768, 0.1202, 0.3296, 0.3982, 0.3296, 0.3397, 0.3519, 0.3394, 0.3485, 0.398, 0.4896, 0.05361, 0.4946, 0.1039, 0.4768, 0.1202, 0.4686, 0.07285, 0.329, 0.4511, 0.3296, 0.3982, 0.3485, 0.398, 0.3439, 0.4509, 0.3224, 0.04399, 0.3199, 0.0002927, 0.3422, 0.0, 0.3472, 0.04367, 0.922, 0.4994, 0.915, 0.5422, 0.9011, 0.5293, 0.9124, 0.4905, 0.3247, 0.09568, 0.3224, 0.04399, 0.3472, 0.04367, 0.3509, 0.09534, 0.9296, 0.4491, 0.922, 0.4994, 0.9124, 0.4905, 0.9247, 0.4446, 0.3266, 0.1534, 0.3247, 0.09568, 0.3509, 0.09534, 0.3534, 0.153, 0.5152, 0.2794, 0.5231, 0.3387, 0.5103, 0.2839, 0.9375, 0.3932, 0.9296, 0.4491, 0.9247, 0.4446, 0.3281, 0.2149, 0.3266, 0.1534, 0.3534, 0.153, 0.3543, 0.2145, 0.5077, 0.219, 0.5152, 0.2794, 0.5103, 0.2839, 0.498, 0.2278, 0.3291, 0.2778, 0.3281, 0.2149, 0.3543, 0.2145, 0.3538, 0.2774, 0.3509, 0.09534, 0.3472, 0.04367, 0.3706, 0.04685, 0.3758, 0.09872, 0.9247, 0.4446, 0.9124, 0.4905, 0.9037, 0.4777, 0.9203, 0.438, 0.3534, 0.153, 0.3509, 0.09534, 0.3758, 0.09872, 0.3787, 0.1565, 0.5103, 0.2839, 0.5231, 0.3387, 0.5059, 0.2905, 0.9375, 0.3932, 0.9247, 0.4446, 0.9203, 0.438, 0.3543, 0.2145, 0.3534, 0.153, 0.3787, 0.1565, 0.3792, 0.2179, 0.498, 0.2278, 0.5103, 0.2839, 0.5059, 0.2905, 0.4894, 0.2407, 0.3538, 0.2774, 0.3543, 0.2145, 0.3792, 0.2179, 0.3772, 0.2806, 0.4867, 0.1725, 0.498, 0.2278, 0.4894, 0.2407, 0.4741, 0.1912, 0.3519, 0.3394, 0.3538, 0.2774, 0.3772, 0.2806, 0.3729, 0.3422, 0.4768, 0.1202, 0.4867, 0.1725, 0.4741, 0.1912, 0.4608, 0.144, 0.3485, 0.398, 0.3519, 0.3394, 0.3729, 0.3422, 0.3664, 0.4004, 0.4686, 0.07285, 0.4768, 0.1202, 0.4608, 0.144, 0.4498, 0.1008, 0.3439, 0.4509, 0.3485, 0.398, 0.3664, 0.4004, 0.358, 0.4528, 0.4626, 0.03228, 0.4686, 0.07285, 0.4498, 0.1008, 0.4416, 0.06332, 0.9124, 0.4905, 0.9011, 0.5293, 0.8885, 0.5107, 0.9037, 0.4777, 0.3729, 0.3422, 0.3772, 0.2806, 0.3984, 0.2872, 0.392, 0.3482, 0.4608, 0.144, 0.4741, 0.1912, 0.4634, 0.215, 0.4471, 0.1742, 0.3664, 0.4004, 0.3729, 0.3422, 0.392, 0.3482, 0.3826, 0.4054, 0.4498, 0.1008, 0.4608, 0.144, 0.4471, 0.1742, 0.4338, 0.1363, 0.358, 0.4528, 0.3664, 0.4004, 0.3826, 0.4054, 0.3707, 0.4568, 0.4416, 0.06332, 0.4498, 0.1008, 0.4338, 0.1363, 0.4238, 0.1028, 0.9037, 0.4777, 0.8885, 0.5107, 0.8778, 0.4869, 0.8963, 0.4613, 0.3758, 0.09872, 0.3706, 0.04685, 0.3917, 0.05343, 0.3982, 0.1057, 0.9203, 0.438, 0.9037, 0.4777, 0.8963, 0.4613, 0.9165, 0.4297, 0.3787, 0.1565, 0.3758, 0.09872, 0.3982, 0.1057, 0.4016, 0.1636, 0.5059, 0.2905, 0.5231, 0.3387, 0.5021, 0.2988, 0.9375, 0.3932, 0.9203, 0.438, 0.9165, 0.4297, 0.3792, 0.2179, 0.3787, 0.1565, 0.4016, 0.1636, 0.4016, 0.2249, 0.4894, 0.2407, 0.5059, 0.2905, 0.5021, 0.2988, 0.482, 0.257, 0.3772, 0.2806, 0.3792, 0.2179, 0.4016, 0.2249, 0.3984, 0.2872, 0.4741, 0.1912, 0.4894, 0.2407, 0.482, 0.257, 0.4634, 0.215, 0.9165, 0.4297, 0.8963, 0.4613, 0.8906, 0.4421, 0.9135, 0.4199, 0.2055, 0.8331, 0.1926, 0.8885, 0.1761, 0.8668, 0.1887, 0.8109, 0.5021, 0.2988, 0.5231, 0.3387, 0.4992, 0.3087, 0.9375, 0.3932, 0.9165, 0.4297, 0.9135, 0.4199, 0.4016, 0.2249, 0.4016, 0.1636, 0.4212, 0.1741, 0.4209, 0.2352, 0.482, 0.257, 0.5021, 0.2988, 0.4992, 0.3087, 0.4762, 0.2763, 0.3984, 0.2872, 0.4016, 0.2249, 0.4209, 0.2352, 0.4165, 0.2969, 0.4634, 0.215, 0.482, 0.257, 0.4762, 0.2763, 0.455, 0.2429, 0.392, 0.3482, 0.3984, 0.2872, 0.4165, 0.2969, 0.4083, 0.3569, 0.4471, 0.1742, 0.4634, 0.215, 0.455, 0.2429, 0.4364, 0.2098, 0.3826, 0.4054, 0.392, 0.3482, 0.4083, 0.3569, 0.3965, 0.4129, 0.4338, 0.1363, 0.4471, 0.1742, 0.4364, 0.2098, 0.4212, 0.1782, 0.3707, 0.4568, 0.3826, 0.4054, 0.3965, 0.4129, 0.3816, 0.4626, 0.1763, 0.9387, 0.1572, 0.9816, 0.1432, 0.9632, 0.1608, 0.9182, 0.8963, 0.4613, 0.8778, 0.4869, 0.8694, 0.459, 0.8906, 0.4421, 0.1926, 0.8885, 0.1763, 0.9387, 0.1608, 0.9182, 0.1761, 0.8668, 0.4364, 0.2098, 0.455, 0.2429, 0.4492, 0.2739, 0.4291, 0.2493, 0.3965, 0.4129, 0.4083, 0.3569, 0.4212, 0.3681, 0.4075, 0.4224, 0.1432, 0.9632, 0.1242, 1.0, 0.11, 0.9827, 0.1265, 0.9428, 0.8694, 0.459, 0.8508, 0.4699, 0.8434, 0.4304, 0.8636, 0.4279, 0.1608, 0.9182, 0.1432, 0.9632, 0.1265, 0.9428, 0.1422, 0.8956, 0.8906, 0.4421, 0.8694, 0.459, 0.8636, 0.4279, 0.8866, 0.4207, 0.1761, 0.8668, 0.1608, 0.9182, 0.1422, 0.8956, 0.1564, 0.8428, 0.9135, 0.4199, 0.8906, 0.4421, 0.8866, 0.4207, 0.9115, 0.409, 0.1887, 0.8109, 0.1761, 0.8668, 0.1564, 0.8428, 0.1686, 0.7865, 0.4992, 0.3087, 0.5231, 0.3387, 0.4971, 0.3196, 0.9375, 0.3932, 0.9135, 0.4199, 0.9115, 0.409, 0.198, 0.7528, 0.1887, 0.8109, 0.1686, 0.7865, 0.1783, 0.7288, 0.4762, 0.2763, 0.4992, 0.3087, 0.4971, 0.3196, 0.4722, 0.2977, 0.2037, 0.6946, 0.198, 0.7528, 0.1783, 0.7288, 0.1851, 0.672, 0.455, 0.2429, 0.4762, 0.2763, 0.4722, 0.2977, 0.4492, 0.2739, 0.2055, 0.6387, 0.2037, 0.6946, 0.1851, 0.672, 0.1888, 0.6183, 0.1686, 0.7865, 0.1564, 0.8428, 0.1343, 0.8175, 0.146, 0.7607, 0.4971, 0.3196, 0.5231, 0.3387, 0.4961, 0.3311, 0.9375, 0.3932, 0.9115, 0.409, 0.9105, 0.3974, 0.1783, 0.7288, 0.1686, 0.7865, 0.146, 0.7607, 0.1562, 0.7035, 0.4722, 0.2977, 0.4971, 0.3196, 0.4961, 0.3311, 0.4702, 0.3204, 0.1851, 0.672, 0.1783, 0.7288, 0.1562, 0.7035, 0.1643, 0.6482, 0.4492, 0.2739, 0.4722, 0.2977, 0.4702, 0.3204, 0.4463, 0.3069, 0.1888, 0.6183, 0.1851, 0.672, 0.1643, 0.6482, 0.17, 0.5968, 0.4291, 0.2493, 0.4492, 0.2739, 0.4463, 0.3069, 0.4253, 0.2912, 0.1892, 0.5697, 0.1888, 0.6183, 0.17, 0.5968, 0.1733, 0.5514, 0.1265, 0.9428, 0.11, 0.9827, 0.094, 0.9644, 0.1078, 0.9213, 0.8636, 0.4279, 0.8434, 0.4304, 0.8397, 0.3884, 0.8606, 0.395, 0.1422, 0.8956, 0.1265, 0.9428, 0.1078, 0.9213, 0.1214, 0.8717, 0.8866, 0.4207, 0.8636, 0.4279, 0.8606, 0.395, 0.8845, 0.398, 0.1564, 0.8428, 0.1422, 0.8956, 0.1214, 0.8717, 0.1343, 0.8175, 0.9115, 0.409, 0.8866, 0.4207, 0.8845, 0.398, 0.9105, 0.3974, 0.1733, 0.5514, 0.17, 0.5968, 0.1499, 0.5751, 0.1562, 0.5329, 0.1078, 0.9213, 0.094, 0.9644, 0.07688, 0.9459, 0.08763, 0.8996, 0.8606, 0.395, 0.8397, 0.3884, 0.8397, 0.3457, 0.8606, 0.3614, 0.1214, 0.8717, 0.1078, 0.9213, 0.08763, 0.8996, 0.099, 0.8475, 0.8845, 0.398, 0.8606, 0.395, 0.8606, 0.3614, 0.8845, 0.3748, 0.1343, 0.8175, 0.1214, 0.8717, 0.099, 0.8475, 0.1105, 0.7918, 0.9105, 0.3974, 0.8845, 0.398, 0.8845, 0.3748, 0.9105, 0.3856, 0.146, 0.7607, 0.1343, 0.8175, 0.1105, 0.7918, 0.1218, 0.7345, 0.4961, 0.3311, 0.5231, 0.3387, 0.4961, 0.3429, 0.9375, 0.3932, 0.9105, 0.3974, 0.9105, 0.3856, 0.1562, 0.7035, 0.146, 0.7607, 0.1218, 0.7345, 0.1324, 0.6778, 0.4702, 0.3204, 0.4961, 0.3311, 0.4961, 0.3429, 0.4702, 0.3435, 0.1643, 0.6482, 0.1562, 0.7035, 0.1324, 0.6778, 0.1419, 0.624, 0.4463, 0.3069, 0.4702, 0.3204, 0.4702, 0.3435, 0.4463, 0.3405, 0.17, 0.5968, 0.1643, 0.6482, 0.1419, 0.624, 0.1499, 0.5751, 0.4253, 0.2912, 0.4463, 0.3069, 0.4463, 0.3405, 0.4253, 0.334])
me_sphere.materials.append(mat_material_001)
me_sphere.use_remesh_fix_poles = True
me_sphere.use_remesh_preserve_attributes = False
me_sphere.use_mirror_vertex_groups = False
me_sphere.update()
me_cube = bpy.data.meshes.new('Cube')
me_cube.from_pydata([(-1.0, -1.0, -1.0), (-1.0, -1.0, 1.0), (-1.0, 1.0, -1.0), (-1.0, 1.0, 1.0), (1.0, -1.0, -1.0), (1.0, -1.0, 1.0), (1.0, 1.0, -1.0), (1.0, 1.0, 1.0)], [], [(0, 1, 3, 2), (2, 3, 7, 6), (6, 7, 5, 4), (4, 5, 1, 0), (2, 6, 4, 0), (7, 3, 1, 5)])
_uv = me_cube.uv_layers.new(name='UVMap')
_uv.uv.foreach_set('vector', [0.4499, 0.8594, 0.3777, 0.8594, 0.3777, 0.7439, 0.4499, 0.7439, 0.4499, 0.7439, 0.4499, 0.6283, 0.5222, 0.6283, 0.5222, 0.7439, 0.5222, 0.7439, 0.5222, 0.8594, 0.4499, 0.8594, 0.4499, 0.7439, 0.3777, 0.7439, 0.3777, 0.6283, 0.4499, 0.6283, 0.4499, 0.7439, 0.5222, 0.7439, 0.5222, 0.6283, 0.5944, 0.6283, 0.5944, 0.7439, 0.4499, 0.975, 0.3777, 0.975, 0.3777, 0.8594, 0.4499, 0.8594])
me_cube.materials.append(mat_material_002)
me_cube.use_remesh_fix_poles = True
me_cube.use_remesh_preserve_attributes = False
me_cube.use_mirror_vertex_groups = False
me_cube.update()

# ---- objects
ob_cylinder = bpy.data.objects.new('Cylinder', me_cylinder)
ob_sphere = bpy.data.objects.new('Sphere', me_sphere)
ob_cube = bpy.data.objects.new('Cube', me_cube)

# ---- transforms, parenting, visibility, modifiers, constraints
ob_cylinder.location = (0.4063, 0.3663, 3.896)
ob_cylinder.scale = (0.2827, 0.2827, -4.04)
ob_cylinder.lineart.crease_threshold = 0.0
ob_sphere.location = (0.4063, 0.3663, 8.173)
ob_sphere.scale = (0.445, 0.445, 0.445)
ob_sphere.lineart.crease_threshold = 0.0
ob_cube.location = (0.3817, 2.809, 6.745)
ob_cube.scale = (0.03951, 2.552, 1.0)
ob_cube.lineart.crease_threshold = 0.0

# ---- collection membership
col_collection.objects.link(ob_cylinder)
col_collection.objects.link(ob_sphere)
col_collection.objects.link(ob_cube)

# ---- scene / render settings (as saved in the file)
scene.frame_start = 1; scene.frame_end = 250; scene.frame_set(1)
scene.render.engine = 'BLENDER_EEVEE_NEXT'
scene.cycles.use_denoising = False
scene.cycles.samples = 128
scene.cycles.sampling_pattern = 'TABULATED_SOBOL'
scene.cycles.use_adaptive_sampling = False
scene.cycles.use_light_tree = False
scene.view_settings.view_transform = 'Filmic'
bpy.context.view_layer.update()

# ---- added for rendering (the .blend has no active camera and no usable light): camera, sun
cam_auto = bpy.data.cameras.new('AutoCamera')
cam_auto.lens = 50.0
cam_auto.sensor_width = 36.0
cam_auto.clip_end = 1000.0
ob_auto_camera = bpy.data.objects.new('AutoCamera', cam_auto)
scene.collection.objects.link(ob_auto_camera)
ob_auto_camera.location = (9.98364, -8.8516, 11.8987)
ob_auto_camera.rotation_euler = (1.09748, -7.21219e-08, 0.694738)
scene.camera = ob_auto_camera
light_auto_sun = bpy.data.lights.new('AutoSun', 'SUN')
light_auto_sun.energy = 3.0
light_auto_sun.angle = 0.0523599
ob_auto_sun = bpy.data.objects.new('AutoSun', light_auto_sun)
scene.collection.objects.link(ob_auto_sun)
ob_auto_sun.rotation_euler = (0.872665, 0.174533, 0.523599)
bpy.context.view_layer.update()
